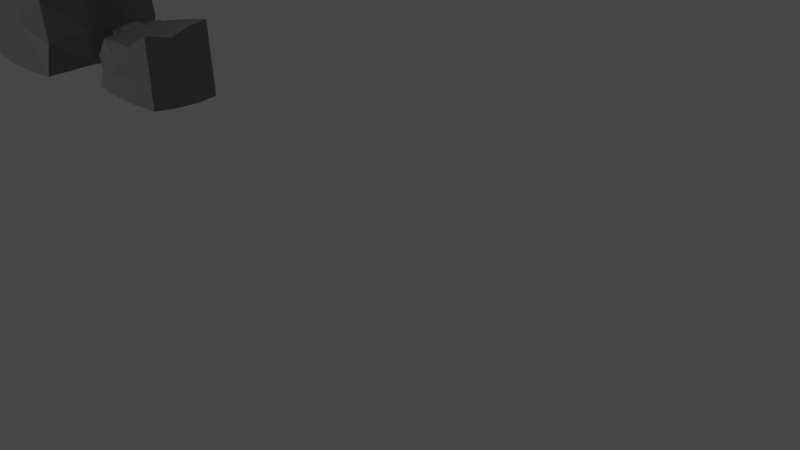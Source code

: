 # Source: Stones.blend  (saved by Blender 3.1.7; exported with 4.5.12 LTS)
import bpy
from mathutils import Matrix  # noqa: F401  (used for matrix-valued properties, if any)

bpy.ops.wm.read_factory_settings(use_empty=True)
scene = bpy.context.scene
scene.name = 'Scene'

# ---- collections
col_collection = bpy.data.collections.new('Collection'); scene.collection.children.link(col_collection)

# ---- materials (node trees are filled in below, after node groups)
mat_stein = bpy.data.materials.new('Stein')
mat_stein.use_transparent_shadow = False

# ---- material node trees
mat_stein.use_nodes = True; mat_stein.node_tree.nodes.clear()
_N = mat_stein.node_tree.nodes; _L = mat_stein.node_tree.links
n0 = _N.new('ShaderNodeBsdfPrincipled'); n0.name = 'Principled BSDF'; n0.location = (10, 300)
n0.distribution = 'GGX'
n0.subsurface_method = 'RANDOM_WALK_SKIN'
n0.inputs[0].default_value = (0.2423, 0.2423, 0.2423, 1.0)
n0.inputs[3].default_value = 1.45
n0.inputs[27].default_value = (0.0, 0.0, 0.0, 1.0)
n0.inputs[28].default_value = 1.0
n1 = _N.new('ShaderNodeOutputMaterial'); n1.name = 'Material Output'; n1.location = (300, 300)
_L.new(n0.outputs[0], n1.inputs[0])
n1.is_active_output = True

# ---- world
world_world = bpy.data.worlds.new('World'); scene.world = world_world
world_world.use_nodes = True; world_world.node_tree.nodes.clear()
_N = world_world.node_tree.nodes; _L = world_world.node_tree.links
n0 = _N.new('ShaderNodeOutputWorld'); n0.name = 'World Output'; n0.location = (300, 300)
n1 = _N.new('ShaderNodeBackground'); n1.name = 'Background'; n1.location = (10, 300)
n1.inputs[0].default_value = (0.05088, 0.05088, 0.05088, 1.0)
_L.new(n1.outputs[0], n0.inputs[0])
n0.is_active_output = True
world_world.color = (0.05088, 0.05088, 0.05088)
world_world.use_sun_shadow = False
world_world.sun_shadow_jitter_overblur = 0.0

# ---- cameras
cam_camera = bpy.data.cameras.new('Camera')
cam_camera.clip_end = 100.0
cam_camera.ortho_scale = 7.314

# ---- lights
light_light = bpy.data.lights.new('Light', 'POINT')
light_light.transmission_factor = 0.0
light_light.energy = 1560.0
light_light.shadow_soft_size = 0.1
light_light.shadow_maximum_resolution = 0.006
light_light.use_absolute_resolution = True

# ---- meshes
me_cube = bpy.data.meshes.new('Cube')
me_cube.from_pydata([(0.8872, 1.0, 1.179), (1.098, 1.0, -1.003), (0.9133, -1.0, 1.104), (1.038, -1.0, -0.9965), (-1.457, 1.0, 0.6405), (-1.799, 1.0, -1.026), (-1.686, -0.7941, 0.4307), (-1.833, -1.0, -0.9931), (-1.829, 1.0, -1.023), (-1.872, -0.309, -0.9174), (-1.688, -0.281, 0.3009), (-1.547, 0.9713, 0.6647), (-2.191, 1.0, -1.03), (-2.291, -0.2524, -0.9347), (-2.111, -0.2524, 0.4823), (-2.061, 0.958, 0.4964), (0.9575, 1.0, 0.452), (1.028, 1.0, -0.2753), (-1.804, -0.8812, -0.5088), (-1.712, -1.0, -0.04836), (0.9549, -1.0, 0.4039), (0.9965, -1.0, -0.2963), (-1.571, 1.0, 0.08489), (-1.685, 1.0, -0.4707), (-1.785, -0.3156, -0.4599), (-1.742, -0.2524, -0.04463), (-1.6, 1.0, 0.08862), (-1.715, 1.0, -0.467), (-2.231, -0.2524, -0.4624), (-2.199, -0.2019, 0.1805), (-2.065, 1.0, 0.06689), (-2.161, 0.8522, -0.4171), (0.1323, 1.112, -1.01), (-0.8336, 1.112, -1.018), (0.2454, -1.118, 0.6734), (-0.7971, -1.118, 0.6507), (-1.126, -1.101, -1.001), (0.08118, -1.118, -0.9954), (-0.6754, 1.112, 0.8201), (0.1059, 1.112, 0.9997), (-1.064, 1.112, -0.2015), (0.1963, 1.149, -0.3381), (-1.199, 1.112, 0.3114), (0.3521, 1.112, 0.5545), (0.1382, -1.055, -0.2419), (-0.8496, -1.118, -0.4459), (0.06576, -1.118, 0.2531), (-0.4555, -1.149, 0.0645), (-1.906, 0.3333, -1.015), (-1.918, -0.3333, -1.004), (1.059, 0.3333, 1.154), (1.133, -0.3313, 0.9872), (-1.686, -0.1961, 0.5006), (-1.602, 0.402, 0.5706), (1.237, -0.3333, -0.9985), (1.259, 0.3333, -1.001), (-1.938, 0.5825, -1.012), (-1.95, 0.1651, -1.0), (-1.693, 0.1651, 0.4999), (-1.622, 0.5825, 0.5721), (-2.297, 0.6111, -1.019), (-2.463, 0.1364, -0.9462), (-2.195, 0.1651, 0.5268), (-2.156, 0.5825, 0.5712), (-2.322, -0.006046, -0.6002), (-2.382, 0.4554, -0.4118), (-2.296, 0.2371, -0.05496), (-2.234, 0.5994, 0.1048), (1.122, 0.2911, -0.3096), (1.136, -0.3623, -0.3736), (1.183, 0.3434, 0.2543), (0.9758, -0.411, 0.4254), (-1.234, 0.5231, -0.9969), (-1.05, -0.3636, -1.007), (0.1776, 0.4239, -0.9738), (0.6358, -0.3252, -0.9304), (0.2444, 0.3686, 0.8909), (0.2954, -0.3744, 0.7821), (-0.7065, 0.3416, 0.8215), (-0.7514, -0.3744, 0.7072)], [], [(79, 52, 6, 35), (47, 35, 6, 19), (49, 7, 9, 57), (75, 54, 3, 37), (71, 51, 2, 20), (43, 39, 0, 16), (59, 11, 15, 63), (53, 4, 11, 59), (23, 5, 8, 27), (19, 6, 10, 25), (67, 63, 15, 30), (25, 10, 14, 29), (27, 8, 12, 31), (57, 9, 13, 61), (11, 26, 30, 15), (26, 27, 31, 30), (9, 24, 28, 13), (24, 25, 29, 28), (60, 65, 31, 12), (65, 67, 30, 31), (7, 18, 24, 9), (18, 19, 25, 24), (4, 22, 26, 11), (22, 23, 27, 26), (32, 41, 17, 1), (41, 43, 16, 17), (54, 69, 21, 3), (69, 71, 20, 21), (36, 45, 18, 7), (45, 47, 19, 18), (21, 20, 46, 44), (44, 46, 47, 45), (3, 21, 44, 37), (37, 44, 45, 36), (23, 22, 42, 40), (40, 42, 43, 41), (5, 23, 40, 33), (33, 40, 41, 32), (22, 4, 38, 42), (42, 38, 39, 43), (49, 73, 36, 7), (73, 75, 37, 36), (20, 2, 34, 46), (46, 34, 35, 47), (51, 77, 34, 2), (77, 79, 35, 34), (39, 38, 78, 76), (76, 78, 79, 77), (0, 39, 76, 50), (50, 76, 77, 51), (33, 32, 74, 72), (72, 74, 75, 73), (5, 33, 72, 48), (48, 72, 73, 49), (17, 16, 70, 68), (68, 70, 71, 69), (1, 17, 68, 55), (55, 68, 69, 54), (28, 29, 66, 64), (64, 66, 67, 65), (13, 28, 64, 61), (61, 64, 65, 60), (8, 56, 60, 12), (56, 57, 61, 60), (29, 14, 62, 66), (66, 62, 63, 67), (6, 52, 58, 10), (52, 53, 59, 58), (10, 58, 62, 14), (58, 59, 63, 62), (16, 0, 50, 70), (70, 50, 51, 71), (32, 1, 55, 74), (74, 55, 54, 75), (5, 48, 56, 8), (48, 49, 57, 56), (38, 4, 53, 78), (78, 53, 52, 79)])
_uv = me_cube.uv_layers.new(name='UVMap')
_uv.uv.foreach_set('vector', [0.7917, 0.6667, 0.875, 0.6667, 0.875, 0.75, 0.7917, 0.75, 0.5417, 0.9167, 0.625, 0.9167, 0.625, 1.0, 0.5417, 1.0, 0.125, 0.6667, 0.125, 0.75, 0.125, 0.75, 0.125, 0.6667, 0.2917, 0.6667, 0.375, 0.6667, 0.375, 0.75, 0.2917, 0.75, 0.5417, 0.6667, 0.625, 0.6667, 0.625, 0.75, 0.5417, 0.75, 0.5417, 0.4167, 0.625, 0.4167, 0.625, 0.5, 0.5417, 0.5, 0.875, 0.5833, 0.875, 0.5, 0.875, 0.5, 0.875, 0.5833, 0.875, 0.5833, 0.875, 0.5, 0.875, 0.5, 0.875, 0.5833, 0.4583, 0.25, 0.375, 0.25, 0.375, 0.25, 0.4583, 0.25, 0.5417, 1.0, 0.625, 1.0, 0.625, 1.0, 0.5417, 1.0, 0.5417, 0.1667, 0.625, 0.1667, 0.625, 0.25, 0.5417, 0.25, 0.5417, 1.0, 0.625, 1.0, 0.625, 1.0, 0.5417, 1.0, 0.4583, 0.25, 0.375, 0.25, 0.375, 0.25, 0.4583, 0.25, 0.125, 0.6667, 0.125, 0.75, 0.125, 0.75, 0.125, 0.6667, 0.625, 0.25, 0.5417, 0.25, 0.5417, 0.25, 0.625, 0.25, 0.5417, 0.25, 0.4583, 0.25, 0.4583, 0.25, 0.5417, 0.25, 0.375, 1.0, 0.4583, 1.0, 0.4583, 1.0, 0.375, 1.0, 0.4583, 1.0, 0.5417, 1.0, 0.5417, 1.0, 0.4583, 1.0, 0.375, 0.1667, 0.4583, 0.1667, 0.4583, 0.25, 0.375, 0.25, 0.4583, 0.1667, 0.5417, 0.1667, 0.5417, 0.25, 0.4583, 0.25, 0.375, 1.0, 0.4583, 1.0, 0.4583, 1.0, 0.375, 1.0, 0.4583, 1.0, 0.5417, 1.0, 0.5417, 1.0, 0.4583, 1.0, 0.625, 0.25, 0.5417, 0.25, 0.5417, 0.25, 0.625, 0.25, 0.5417, 0.25, 0.4583, 0.25, 0.4583, 0.25, 0.5417, 0.25, 0.375, 0.4167, 0.4583, 0.4167, 0.4583, 0.5, 0.375, 0.5, 0.4583, 0.4167, 0.5417, 0.4167, 0.5417, 0.5, 0.4583, 0.5, 0.375, 0.6667, 0.4583, 0.6667, 0.4583, 0.75, 0.375, 0.75, 0.4583, 0.6667, 0.5417, 0.6667, 0.5417, 0.75, 0.4583, 0.75, 0.375, 0.9167, 0.4583, 0.9167, 0.4583, 1.0, 0.375, 1.0, 0.4583, 0.9167, 0.5417, 0.9167, 0.5417, 1.0, 0.4583, 1.0, 0.4583, 0.75, 0.5417, 0.75, 0.5417, 0.8333, 0.4583, 0.8333, 0.4583, 0.8333, 0.5417, 0.8333, 0.5417, 0.9167, 0.4583, 0.9167, 0.375, 0.75, 0.4583, 0.75, 0.4583, 0.8333, 0.375, 0.8333, 0.375, 0.8333, 0.4583, 0.8333, 0.4583, 0.9167, 0.375, 0.9167, 0.4583, 0.25, 0.5417, 0.25, 0.5417, 0.3333, 0.4583, 0.3333, 0.4583, 0.3333, 0.5417, 0.3333, 0.5417, 0.4167, 0.4583, 0.4167, 0.375, 0.25, 0.4583, 0.25, 0.4583, 0.3333, 0.375, 0.3333, 0.375, 0.3333, 0.4583, 0.3333, 0.4583, 0.4167, 0.375, 0.4167, 0.5417, 0.25, 0.625, 0.25, 0.625, 0.3333, 0.5417, 0.3333, 0.5417, 0.3333, 0.625, 0.3333, 0.625, 0.4167, 0.5417, 0.4167, 0.125, 0.6667, 0.2083, 0.6667, 0.2083, 0.75, 0.125, 0.75, 0.2083, 0.6667, 0.2917, 0.6667, 0.2917, 0.75, 0.2083, 0.75, 0.5417, 0.75, 0.625, 0.75, 0.625, 0.8333, 0.5417, 0.8333, 0.5417, 0.8333, 0.625, 0.8333, 0.625, 0.9167, 0.5417, 0.9167, 0.625, 0.6667, 0.7083, 0.6667, 0.7083, 0.75, 0.625, 0.75, 0.7083, 0.6667, 0.7917, 0.6667, 0.7917, 0.75, 0.7083, 0.75, 0.7083, 0.5, 0.7917, 0.5, 0.7917, 0.5833, 0.7083, 0.5833, 0.7083, 0.5833, 0.7917, 0.5833, 0.7917, 0.6667, 0.7083, 0.6667, 0.625, 0.5, 0.7083, 0.5, 0.7083, 0.5833, 0.625, 0.5833, 0.625, 0.5833, 0.7083, 0.5833, 0.7083, 0.6667, 0.625, 0.6667, 0.2083, 0.5, 0.2917, 0.5, 0.2917, 0.5833, 0.2083, 0.5833, 0.2083, 0.5833, 0.2917, 0.5833, 0.2917, 0.6667, 0.2083, 0.6667, 0.125, 0.5, 0.2083, 0.5, 0.2083, 0.5833, 0.125, 0.5833, 0.125, 0.5833, 0.2083, 0.5833, 0.2083, 0.6667, 0.125, 0.6667, 0.4583, 0.5, 0.5417, 0.5, 0.5417, 0.5833, 0.4583, 0.5833, 0.4583, 0.5833, 0.5417, 0.5833, 0.5417, 0.6667, 0.4583, 0.6667, 0.375, 0.5, 0.4583, 0.5, 0.4583, 0.5833, 0.375, 0.5833, 0.375, 0.5833, 0.4583, 0.5833, 0.4583, 0.6667, 0.375, 0.6667, 0.4583, 0.0, 0.5417, 0.0, 0.5417, 0.08333, 0.4583, 0.08333, 0.4583, 0.08333, 0.5417, 0.08333, 0.5417, 0.1667, 0.4583, 0.1667, 0.375, 0.0, 0.4583, 0.0, 0.4583, 0.08333, 0.375, 0.08333, 0.375, 0.08333, 0.4583, 0.08333, 0.4583, 0.1667, 0.375, 0.1667, 0.125, 0.5, 0.125, 0.5833, 0.125, 0.5833, 0.125, 0.5, 0.125, 0.5833, 0.125, 0.6667, 0.125, 0.6667, 0.125, 0.5833, 0.5417, 0.0, 0.625, 0.0, 0.625, 0.08333, 0.5417, 0.08333, 0.5417, 0.08333, 0.625, 0.08333, 0.625, 0.1667, 0.5417, 0.1667, 0.875, 0.75, 0.875, 0.6667, 0.875, 0.6667, 0.875, 0.75, 0.875, 0.6667, 0.875, 0.5833, 0.875, 0.5833, 0.875, 0.6667, 0.875, 0.75, 0.875, 0.6667, 0.875, 0.6667, 0.875, 0.75, 0.875, 0.6667, 0.875, 0.5833, 0.875, 0.5833, 0.875, 0.6667, 0.5417, 0.5, 0.625, 0.5, 0.625, 0.5833, 0.5417, 0.5833, 0.5417, 0.5833, 0.625, 0.5833, 0.625, 0.6667, 0.5417, 0.6667, 0.2917, 0.5, 0.375, 0.5, 0.375, 0.5833, 0.2917, 0.5833, 0.2917, 0.5833, 0.375, 0.5833, 0.375, 0.6667, 0.2917, 0.6667, 0.125, 0.5, 0.125, 0.5833, 0.125, 0.5833, 0.125, 0.5, 0.125, 0.5833, 0.125, 0.6667, 0.125, 0.6667, 0.125, 0.5833, 0.7917, 0.5, 0.875, 0.5, 0.875, 0.5833, 0.7917, 0.5833, 0.7917, 0.5833, 0.875, 0.5833, 0.875, 0.6667, 0.7917, 0.6667])
me_cube.materials.append(mat_stein)
me_cube.use_remesh_preserve_volume = False
me_cube.use_remesh_preserve_attributes = False
me_cube.use_mirror_vertex_groups = False
me_cube.update()
me_cube_001 = bpy.data.meshes.new('Cube.001')
me_cube_001.from_pydata([(-1.022, -1.072, -0.9251), (-0.7174, -0.9527, 0.8148), (-0.8883, 1.0, -1.008), (-0.5326, 1.061, 0.8088), (0.9239, -1.089, -0.9503), (0.8461, -1.0, 0.9255), (0.7396, 0.96, -0.924), (0.8978, 0.8476, 0.868), (-0.8873, -1.0, -0.3628), (-0.796, -1.0, -0.0915), (-0.7104, 1.0, -0.08123), (-0.7263, 1.0, -0.3867), (0.8668, 1.0, 0.2741), (0.8811, 1.087, -0.3334), (0.8664, -1.032, 0.2823), (0.8601, -0.9757, -0.4114), (0.1915, 1.117, -0.9396), (-0.4139, 1.102, -1.01), (-0.1591, 1.102, 0.8685), (0.3564, 1.102, 0.8898), (-0.4139, -1.102, -1.01), (0.2215, -1.102, -1.005), (0.327, -1.178, 0.8073), (-0.1591, -1.102, 0.8685), (0.1877, -1.102, -0.2329), (-0.3289, -1.102, -0.3838), (0.311, -1.156, 0.2004), (-0.244, -1.102, 0.2424), (-0.5824, 1.102, -0.6304), (0.2942, 1.039, -0.3643), (-0.0933, 1.102, 0.465), (0.4313, 1.102, 0.4466), (-1.1, 0.2958, -1.128), (-1.186, -0.3811, -0.9527), (-0.8685, -0.3566, 0.7328), (-0.8213, 0.3333, 0.8471), (1.038, -0.2931, -0.8836), (1.039, 0.3171, -0.9445), (1.009, 0.3333, 0.9255), (1.009, -0.3333, 0.9255), (1.028, 0.3333, -0.3629), (1.134, -0.3148, -0.273), (1.029, 0.449, 0.4435), (1.034, -0.3333, 0.2741), (-1.119, -0.132, -0.6454), (-0.9632, 0.3113, -0.554), (-0.7553, -0.6071, 0.1452), (-0.9002, 0.3733, 0.353), (0.4437, 0.3731, 0.8192), (0.5587, -0.3489, 0.8767), (-0.2432, 0.3949, 0.8245), (-0.4399, -0.34, 0.9752), (-0.5035, 0.4897, -1.001), (-0.5076, -0.3674, -1.01), (0.1297, 0.3536, -0.9223), (0.2573, -0.3674, -1.005)], [], [(47, 35, 3, 10), (31, 19, 7, 12), (43, 39, 5, 14), (27, 23, 1, 9), (55, 36, 4, 21), (51, 34, 1, 23), (20, 25, 8, 0), (25, 27, 9, 8), (36, 41, 15, 4), (41, 43, 14, 15), (16, 29, 13, 6), (29, 31, 12, 13), (32, 45, 11, 2), (45, 47, 10, 11), (11, 10, 30, 28), (28, 30, 31, 29), (2, 11, 28, 17), (17, 28, 29, 16), (15, 14, 26, 24), (24, 26, 27, 25), (4, 15, 24, 21), (21, 24, 25, 20), (39, 49, 22, 5), (49, 51, 23, 22), (33, 53, 20, 0), (53, 55, 21, 20), (14, 5, 22, 26), (26, 22, 23, 27), (10, 3, 18, 30), (30, 18, 19, 31), (17, 16, 54, 52), (52, 54, 55, 53), (2, 17, 52, 32), (32, 52, 53, 33), (19, 18, 50, 48), (48, 50, 51, 49), (7, 19, 48, 38), (38, 48, 49, 39), (8, 9, 46, 44), (44, 46, 47, 45), (0, 8, 44, 33), (33, 44, 45, 32), (13, 12, 42, 40), (40, 42, 43, 41), (6, 13, 40, 37), (37, 40, 41, 36), (18, 3, 35, 50), (50, 35, 34, 51), (16, 6, 37, 54), (54, 37, 36, 55), (12, 7, 38, 42), (42, 38, 39, 43), (9, 1, 34, 46), (46, 34, 35, 47)])
_uv = me_cube_001.uv_layers.new(name='UVMap')
_uv.uv.foreach_set('vector', [0.5417, 0.1667, 0.625, 0.1667, 0.625, 0.25, 0.5417, 0.25, 0.5417, 0.4167, 0.625, 0.4167, 0.625, 0.5, 0.5417, 0.5, 0.5417, 0.6667, 0.625, 0.6667, 0.625, 0.75, 0.5417, 0.75, 0.5417, 0.9167, 0.625, 0.9167, 0.625, 1.0, 0.5417, 1.0, 0.2917, 0.6667, 0.375, 0.6667, 0.375, 0.75, 0.2917, 0.75, 0.7917, 0.6667, 0.875, 0.6667, 0.875, 0.75, 0.7917, 0.75, 0.375, 0.9167, 0.4583, 0.9167, 0.4583, 1.0, 0.375, 1.0, 0.4583, 0.9167, 0.5417, 0.9167, 0.5417, 1.0, 0.4583, 1.0, 0.375, 0.6667, 0.4583, 0.6667, 0.4583, 0.75, 0.375, 0.75, 0.4583, 0.6667, 0.5417, 0.6667, 0.5417, 0.75, 0.4583, 0.75, 0.375, 0.4167, 0.4583, 0.4167, 0.4583, 0.5, 0.375, 0.5, 0.4583, 0.4167, 0.5417, 0.4167, 0.5417, 0.5, 0.4583, 0.5, 0.375, 0.1667, 0.4583, 0.1667, 0.4583, 0.25, 0.375, 0.25, 0.4583, 0.1667, 0.5417, 0.1667, 0.5417, 0.25, 0.4583, 0.25, 0.4583, 0.25, 0.5417, 0.25, 0.5417, 0.3333, 0.4583, 0.3333, 0.4583, 0.3333, 0.5417, 0.3333, 0.5417, 0.4167, 0.4583, 0.4167, 0.375, 0.25, 0.4583, 0.25, 0.4583, 0.3333, 0.375, 0.3333, 0.375, 0.3333, 0.4583, 0.3333, 0.4583, 0.4167, 0.375, 0.4167, 0.4583, 0.75, 0.5417, 0.75, 0.5417, 0.8333, 0.4583, 0.8333, 0.4583, 0.8333, 0.5417, 0.8333, 0.5417, 0.9167, 0.4583, 0.9167, 0.375, 0.75, 0.4583, 0.75, 0.4583, 0.8333, 0.375, 0.8333, 0.375, 0.8333, 0.4583, 0.8333, 0.4583, 0.9167, 0.375, 0.9167, 0.625, 0.6667, 0.7083, 0.6667, 0.7083, 0.75, 0.625, 0.75, 0.7083, 0.6667, 0.7917, 0.6667, 0.7917, 0.75, 0.7083, 0.75, 0.125, 0.6667, 0.2083, 0.6667, 0.2083, 0.75, 0.125, 0.75, 0.2083, 0.6667, 0.2917, 0.6667, 0.2917, 0.75, 0.2083, 0.75, 0.5417, 0.75, 0.625, 0.75, 0.625, 0.8333, 0.5417, 0.8333, 0.5417, 0.8333, 0.625, 0.8333, 0.625, 0.9167, 0.5417, 0.9167, 0.5417, 0.25, 0.625, 0.25, 0.625, 0.3333, 0.5417, 0.3333, 0.5417, 0.3333, 0.625, 0.3333, 0.625, 0.4167, 0.5417, 0.4167, 0.2083, 0.5, 0.2917, 0.5, 0.2917, 0.5833, 0.2083, 0.5833, 0.2083, 0.5833, 0.2917, 0.5833, 0.2917, 0.6667, 0.2083, 0.6667, 0.125, 0.5, 0.2083, 0.5, 0.2083, 0.5833, 0.125, 0.5833, 0.125, 0.5833, 0.2083, 0.5833, 0.2083, 0.6667, 0.125, 0.6667, 0.7083, 0.5, 0.7917, 0.5, 0.7917, 0.5833, 0.7083, 0.5833, 0.7083, 0.5833, 0.7917, 0.5833, 0.7917, 0.6667, 0.7083, 0.6667, 0.625, 0.5, 0.7083, 0.5, 0.7083, 0.5833, 0.625, 0.5833, 0.625, 0.5833, 0.7083, 0.5833, 0.7083, 0.6667, 0.625, 0.6667, 0.4583, 0.0, 0.5417, 0.0, 0.5417, 0.08333, 0.4583, 0.08333, 0.4583, 0.08333, 0.5417, 0.08333, 0.5417, 0.1667, 0.4583, 0.1667, 0.375, 0.0, 0.4583, 0.0, 0.4583, 0.08333, 0.375, 0.08333, 0.375, 0.08333, 0.4583, 0.08333, 0.4583, 0.1667, 0.375, 0.1667, 0.4583, 0.5, 0.5417, 0.5, 0.5417, 0.5833, 0.4583, 0.5833, 0.4583, 0.5833, 0.5417, 0.5833, 0.5417, 0.6667, 0.4583, 0.6667, 0.375, 0.5, 0.4583, 0.5, 0.4583, 0.5833, 0.375, 0.5833, 0.375, 0.5833, 0.4583, 0.5833, 0.4583, 0.6667, 0.375, 0.6667, 0.7917, 0.5, 0.875, 0.5, 0.875, 0.5833, 0.7917, 0.5833, 0.7917, 0.5833, 0.875, 0.5833, 0.875, 0.6667, 0.7917, 0.6667, 0.2917, 0.5, 0.375, 0.5, 0.375, 0.5833, 0.2917, 0.5833, 0.2917, 0.5833, 0.375, 0.5833, 0.375, 0.6667, 0.2917, 0.6667, 0.5417, 0.5, 0.625, 0.5, 0.625, 0.5833, 0.5417, 0.5833, 0.5417, 0.5833, 0.625, 0.5833, 0.625, 0.6667, 0.5417, 0.6667, 0.5417, 0.0, 0.625, 0.0, 0.625, 0.08333, 0.5417, 0.08333, 0.5417, 0.08333, 0.625, 0.08333, 0.625, 0.1667, 0.5417, 0.1667])
me_cube_001.materials.append(mat_stein)
me_cube_001.use_remesh_fix_poles = True
me_cube_001.use_remesh_preserve_attributes = False
me_cube_001.update()
me_cube_002 = bpy.data.meshes.new('Cube.002')
me_cube_002.from_pydata([(-1.811, -0.4852, -0.8419), (-1.086, -0.5135, 0.9985), (-1.837, 0.9315, -0.8167), (-0.9466, 0.8157, 1.49), (2.914, -1.0, -0.8249), (1.369, -0.933, 0.5689), (3.967, 0.8625, -0.5686), (1.313, 1.051, 1.332), (-1.881, 1.024, -0.8888), (-1.92, -0.8474, -0.8705), (-0.897, -0.8592, 1.519), (-0.6242, 1.065, 2.123), (-2.539, 0.7911, -0.7199), (-2.554, -0.3005, -0.6715), (-1.715, -0.4656, 1.274), (-1.359, 0.8403, 1.655), (-1.553, -1.074, 0.05361), (-1.263, -1.028, 0.8904), (-1.085, 1.066, 1.017), (-1.407, 1.094, 0.03432), (2.29, 0.8878, 0.7797), (3.023, 1.005, 0.2907), (2.022, -1.053, 0.1962), (2.683, -1.091, 0.02237), (-1.412, -0.71, -0.2551), (-1.271, -0.5833, 0.4195), (-1.226, 0.8991, 0.7335), (-1.487, 0.9462, -0.07201), (-2.252, -0.4656, -0.1132), (-1.922, -0.5191, 0.5041), (-1.851, 0.9494, 0.8237), (-2.187, 0.9494, 0.008733), (-1.64, 1.065, -0.4059), (3.945, 1.0, -0.3164), (2.967, -0.8793, -0.2703), (-1.671, 0.9191, -0.3863), (-2.355, 0.9494, -0.3987), (-1.741, -1.007, -0.457), (-1.666, -0.4674, -0.5624), (-2.387, -0.4656, -0.46), (2.01, 1.091, -0.7477), (0.06161, 1.067, -0.7158), (0.04227, 0.919, 1.833), (0.6671, 1.115, 1.595), (-0.2958, -1.053, -0.8791), (1.309, -1.097, -0.852), (0.6611, -1.071, 0.9778), (-0.1728, -1.082, 1.282), (1.393, -1.102, -0.01913), (-0.08351, -1.052, 0.1389), (0.9269, -1.107, 0.5302), (-0.1679, -1.072, 0.7103), (-0.1205, 1.214, 0.1683), (1.475, 1.355, 0.2578), (0.3998, 1.168, 0.9782), (1.165, 1.107, 0.906), (0.1897, 1.059, -0.3731), (1.991, 1.244, -0.332), (1.159, -0.8988, -0.3545), (-0.5324, -1.01, -0.4442), (-1.96, 0.3381, -1.016), (-1.962, -0.3544, -1.012), (-0.9386, -0.2834, 1.844), (-0.7614, 0.3308, 2.042), (3.479, -0.3333, -0.7727), (3.831, 0.3319, -0.7912), (1.764, 0.4065, 0.9292), (1.44, -0.3514, 0.9312), (-2.007, 0.3699, -0.8993), (-1.901, 0.004246, -0.8882), (-0.9929, -0.005676, 1.309), (-1.0, 0.5213, 1.338), (-2.685, 0.4778, -0.8064), (-2.685, 0.006106, -0.8066), (-1.755, 0.006108, 1.396), (-1.684, 0.4778, 1.517), (-2.361, -0.2525, 0.08763), (-2.317, 0.4432, 0.2947), (-2.065, 0.006107, 0.6615), (-2.018, 0.4778, 0.7426), (3.077, 0.3605, 0.1016), (2.5, -0.5696, 0.2324), (2.408, 0.3506, 0.6856), (2.244, -0.3514, 0.5008), (3.86, 0.3333, -0.3035), (3.591, -0.3485, -0.3138), (-2.53, 0.006107, -0.4396), (-2.518, 0.4778, -0.4192), (0.6678, 0.4128, 1.541), (1.021, -0.2778, 1.094), (-0.1784, 0.4367, 1.948), (-0.3968, -0.4394, 1.645), (-0.0682, 0.3089, -0.9166), (-0.1892, -0.3514, -0.8617), (1.894, 0.3619, -0.7825), (1.662, -0.4086, -0.8838)], [], [(35, 2, 12, 36), (55, 43, 7, 20), (83, 67, 5, 22), (51, 47, 10, 17), (95, 64, 4, 45), (91, 62, 10, 47), (68, 2, 8, 60), (38, 0, 9, 37), (70, 1, 10, 62), (26, 3, 11, 18), (79, 75, 15, 30), (25, 1, 14, 29), (71, 3, 15, 75), (69, 0, 13, 73), (38, 24, 28, 39), (24, 25, 29, 28), (87, 77, 31, 36), (77, 79, 30, 31), (35, 27, 19, 32), (27, 26, 18, 19), (1, 25, 17, 10), (25, 24, 16, 17), (59, 49, 16, 37), (49, 51, 17, 16), (85, 81, 23, 34), (81, 83, 22, 23), (57, 53, 21, 33), (53, 55, 20, 21), (3, 26, 30, 15), (26, 27, 31, 30), (40, 57, 33, 6), (64, 85, 34, 4), (44, 59, 37, 9), (2, 35, 32, 8), (72, 87, 36, 12), (0, 38, 39, 13), (24, 38, 37, 16), (27, 35, 36, 31), (4, 34, 58, 45), (45, 58, 59, 44), (8, 32, 56, 41), (41, 56, 57, 40), (19, 18, 54, 52), (52, 54, 55, 53), (32, 19, 52, 56), (56, 52, 53, 57), (23, 22, 50, 48), (48, 50, 51, 49), (34, 23, 48, 58), (58, 48, 49, 59), (67, 89, 46, 5), (89, 91, 47, 46), (61, 93, 44, 9), (93, 95, 45, 44), (22, 5, 46, 50), (50, 46, 47, 51), (18, 11, 42, 54), (54, 42, 43, 55), (41, 40, 94, 92), (92, 94, 95, 93), (8, 41, 92, 60), (60, 92, 93, 61), (43, 42, 90, 88), (88, 90, 91, 89), (7, 43, 88, 66), (66, 88, 89, 67), (13, 39, 86, 73), (73, 86, 87, 72), (6, 33, 84, 65), (65, 84, 85, 64), (21, 20, 82, 80), (80, 82, 83, 81), (33, 21, 80, 84), (84, 80, 81, 85), (28, 29, 78, 76), (76, 78, 79, 77), (39, 28, 76, 86), (86, 76, 77, 87), (2, 68, 72, 12), (68, 69, 73, 72), (1, 70, 74, 14), (70, 71, 75, 74), (29, 14, 74, 78), (78, 74, 75, 79), (3, 71, 63, 11), (71, 70, 62, 63), (0, 69, 61, 9), (69, 68, 60, 61), (42, 11, 63, 90), (90, 63, 62, 91), (40, 6, 65, 94), (94, 65, 64, 95), (20, 7, 66, 82), (82, 66, 67, 83)])
_uv = me_cube_002.uv_layers.new(name='UVMap')
_uv.uv.foreach_set('vector', [0.4322, 0.2134, 0.3984, 0.2134, 0.3984, 0.2134, 0.4322, 0.2134, 0.5417, 0.4167, 0.625, 0.4167, 0.625, 0.5, 0.5417, 0.5, 0.5417, 0.6667, 0.625, 0.6667, 0.625, 0.75, 0.5417, 0.75, 0.5417, 0.9167, 0.625, 0.9167, 0.625, 1.0, 0.5417, 1.0, 0.2917, 0.6667, 0.375, 0.6667, 0.375, 0.75, 0.2917, 0.75, 0.7917, 0.6667, 0.875, 0.6667, 0.875, 0.75, 0.7917, 0.75, 0.3983, 0.1545, 0.3984, 0.2134, 0.375, 0.25, 0.375, 0.1667, 0.4322, 0.03656, 0.3983, 0.03656, 0.375, 0.0, 0.4167, 0.0, 0.6017, 0.09552, 0.6017, 0.03656, 0.625, 0.0, 0.625, 0.08333, 0.5339, 0.2134, 0.6016, 0.2134, 0.625, 0.25, 0.5417, 0.25, 0.5339, 0.1545, 0.6017, 0.1545, 0.6016, 0.2134, 0.5339, 0.2134, 0.5339, 0.03656, 0.6017, 0.03656, 0.6017, 0.03656, 0.5339, 0.03656, 0.6017, 0.1545, 0.6016, 0.2134, 0.6016, 0.2134, 0.6017, 0.1545, 0.3983, 0.09552, 0.3983, 0.03656, 0.3983, 0.03656, 0.3983, 0.09552, 0.4322, 0.03656, 0.4661, 0.03656, 0.4661, 0.03656, 0.4322, 0.03656, 0.4661, 0.03656, 0.5339, 0.03656, 0.5339, 0.03656, 0.4661, 0.03656, 0.4322, 0.1545, 0.4661, 0.1545, 0.4661, 0.2134, 0.4322, 0.2134, 0.4661, 0.1545, 0.5339, 0.1545, 0.5339, 0.2134, 0.4661, 0.2134, 0.4322, 0.2134, 0.4661, 0.2134, 0.4583, 0.25, 0.4167, 0.25, 0.4661, 0.2134, 0.5339, 0.2134, 0.5417, 0.25, 0.4583, 0.25, 0.6017, 0.03656, 0.5339, 0.03656, 0.5417, 0.0, 0.625, 0.0, 0.5339, 0.03656, 0.4661, 0.03656, 0.4583, 0.0, 0.5417, 0.0, 0.4167, 0.9167, 0.4583, 0.9167, 0.4583, 1.0, 0.4167, 1.0, 0.4583, 0.9167, 0.5417, 0.9167, 0.5417, 1.0, 0.4583, 1.0, 0.4167, 0.6667, 0.4583, 0.6667, 0.4583, 0.75, 0.4167, 0.75, 0.4583, 0.6667, 0.5417, 0.6667, 0.5417, 0.75, 0.4583, 0.75, 0.4167, 0.4167, 0.4583, 0.4167, 0.4583, 0.5, 0.4167, 0.5, 0.4583, 0.4167, 0.5417, 0.4167, 0.5417, 0.5, 0.4583, 0.5, 0.6016, 0.2134, 0.5339, 0.2134, 0.5339, 0.2134, 0.6016, 0.2134, 0.5339, 0.2134, 0.4661, 0.2134, 0.4661, 0.2134, 0.5339, 0.2134, 0.375, 0.4167, 0.4167, 0.4167, 0.4167, 0.5, 0.375, 0.5, 0.375, 0.6667, 0.4167, 0.6667, 0.4167, 0.75, 0.375, 0.75, 0.375, 0.9167, 0.4167, 0.9167, 0.4167, 1.0, 0.375, 1.0, 0.3984, 0.2134, 0.4322, 0.2134, 0.4167, 0.25, 0.375, 0.25, 0.3983, 0.1545, 0.4322, 0.1545, 0.4322, 0.2134, 0.3984, 0.2134, 0.3983, 0.03656, 0.4322, 0.03656, 0.4322, 0.03656, 0.3983, 0.03656, 0.4661, 0.03656, 0.4322, 0.03656, 0.4167, 0.0, 0.4583, 0.0, 0.4661, 0.2134, 0.4322, 0.2134, 0.4322, 0.2134, 0.4661, 0.2134, 0.375, 0.75, 0.4167, 0.75, 0.4167, 0.8333, 0.375, 0.8333, 0.375, 0.8333, 0.4167, 0.8333, 0.4167, 0.9167, 0.375, 0.9167, 0.375, 0.25, 0.4167, 0.25, 0.4167, 0.3333, 0.375, 0.3333, 0.375, 0.3333, 0.4167, 0.3333, 0.4167, 0.4167, 0.375, 0.4167, 0.4583, 0.25, 0.5417, 0.25, 0.5417, 0.3333, 0.4583, 0.3333, 0.4583, 0.3333, 0.5417, 0.3333, 0.5417, 0.4167, 0.4583, 0.4167, 0.4167, 0.25, 0.4583, 0.25, 0.4583, 0.3333, 0.4167, 0.3333, 0.4167, 0.3333, 0.4583, 0.3333, 0.4583, 0.4167, 0.4167, 0.4167, 0.4583, 0.75, 0.5417, 0.75, 0.5417, 0.8333, 0.4583, 0.8333, 0.4583, 0.8333, 0.5417, 0.8333, 0.5417, 0.9167, 0.4583, 0.9167, 0.4167, 0.75, 0.4583, 0.75, 0.4583, 0.8333, 0.4167, 0.8333, 0.4167, 0.8333, 0.4583, 0.8333, 0.4583, 0.9167, 0.4167, 0.9167, 0.625, 0.6667, 0.7083, 0.6667, 0.7083, 0.75, 0.625, 0.75, 0.7083, 0.6667, 0.7917, 0.6667, 0.7917, 0.75, 0.7083, 0.75, 0.125, 0.6667, 0.2083, 0.6667, 0.2083, 0.75, 0.125, 0.75, 0.2083, 0.6667, 0.2917, 0.6667, 0.2917, 0.75, 0.2083, 0.75, 0.5417, 0.75, 0.625, 0.75, 0.625, 0.8333, 0.5417, 0.8333, 0.5417, 0.8333, 0.625, 0.8333, 0.625, 0.9167, 0.5417, 0.9167, 0.5417, 0.25, 0.625, 0.25, 0.625, 0.3333, 0.5417, 0.3333, 0.5417, 0.3333, 0.625, 0.3333, 0.625, 0.4167, 0.5417, 0.4167, 0.2083, 0.5, 0.2917, 0.5, 0.2917, 0.5833, 0.2083, 0.5833, 0.2083, 0.5833, 0.2917, 0.5833, 0.2917, 0.6667, 0.2083, 0.6667, 0.125, 0.5, 0.2083, 0.5, 0.2083, 0.5833, 0.125, 0.5833, 0.125, 0.5833, 0.2083, 0.5833, 0.2083, 0.6667, 0.125, 0.6667, 0.7083, 0.5, 0.7917, 0.5, 0.7917, 0.5833, 0.7083, 0.5833, 0.7083, 0.5833, 0.7917, 0.5833, 0.7917, 0.6667, 0.7083, 0.6667, 0.625, 0.5, 0.7083, 0.5, 0.7083, 0.5833, 0.625, 0.5833, 0.625, 0.5833, 0.7083, 0.5833, 0.7083, 0.6667, 0.625, 0.6667, 0.3983, 0.03656, 0.4322, 0.03656, 0.4322, 0.09552, 0.3983, 0.09552, 0.3983, 0.09552, 0.4322, 0.09552, 0.4322, 0.1545, 0.3983, 0.1545, 0.375, 0.5, 0.4167, 0.5, 0.4167, 0.5833, 0.375, 0.5833, 0.375, 0.5833, 0.4167, 0.5833, 0.4167, 0.6667, 0.375, 0.6667, 0.4583, 0.5, 0.5417, 0.5, 0.5417, 0.5833, 0.4583, 0.5833, 0.4583, 0.5833, 0.5417, 0.5833, 0.5417, 0.6667, 0.4583, 0.6667, 0.4167, 0.5, 0.4583, 0.5, 0.4583, 0.5833, 0.4167, 0.5833, 0.4167, 0.5833, 0.4583, 0.5833, 0.4583, 0.6667, 0.4167, 0.6667, 0.4661, 0.03656, 0.5339, 0.03656, 0.5339, 0.09552, 0.4661, 0.09552, 0.4661, 0.09552, 0.5339, 0.09552, 0.5339, 0.1545, 0.4661, 0.1545, 0.4322, 0.03656, 0.4661, 0.03656, 0.4661, 0.09552, 0.4322, 0.09552, 0.4322, 0.09552, 0.4661, 0.09552, 0.4661, 0.1545, 0.4322, 0.1545, 0.3984, 0.2134, 0.3983, 0.1545, 0.3983, 0.1545, 0.3984, 0.2134, 0.3983, 0.1545, 0.3983, 0.09552, 0.3983, 0.09552, 0.3983, 0.1545, 0.6017, 0.03656, 0.6017, 0.09552, 0.6017, 0.09552, 0.6017, 0.03656, 0.6017, 0.09552, 0.6017, 0.1545, 0.6017, 0.1545, 0.6017, 0.09552, 0.5339, 0.03656, 0.6017, 0.03656, 0.6017, 0.09552, 0.5339, 0.09552, 0.5339, 0.09552, 0.6017, 0.09552, 0.6017, 0.1545, 0.5339, 0.1545, 0.6016, 0.2134, 0.6017, 0.1545, 0.625, 0.1667, 0.625, 0.25, 0.6017, 0.1545, 0.6017, 0.09552, 0.625, 0.08333, 0.625, 0.1667, 0.3983, 0.03656, 0.3983, 0.09552, 0.375, 0.08333, 0.375, 0.0, 0.3983, 0.09552, 0.3983, 0.1545, 0.375, 0.1667, 0.375, 0.08333, 0.7917, 0.5, 0.875, 0.5, 0.875, 0.5833, 0.7917, 0.5833, 0.7917, 0.5833, 0.875, 0.5833, 0.875, 0.6667, 0.7917, 0.6667, 0.2917, 0.5, 0.375, 0.5, 0.375, 0.5833, 0.2917, 0.5833, 0.2917, 0.5833, 0.375, 0.5833, 0.375, 0.6667, 0.2917, 0.6667, 0.5417, 0.5, 0.625, 0.5, 0.625, 0.5833, 0.5417, 0.5833, 0.5417, 0.5833, 0.625, 0.5833, 0.625, 0.6667, 0.5417, 0.6667])
me_cube_002.materials.append(mat_stein)
me_cube_002.use_remesh_fix_poles = True
me_cube_002.use_remesh_preserve_attributes = False
me_cube_002.update()
me_cube_003 = bpy.data.meshes.new('Cube.003')
me_cube_003.from_pydata([(-1.057, -0.9638, -0.9998), (-0.9596, -0.895, 1.245), (-1.138, 1.033, -1.064), (-1.131, 0.9942, 1.314), (1.151, -1.0, -1.058), (1.076, -1.0, 1.264), (1.188, 0.9709, -0.9825), (1.11, 1.0, 1.269), (-1.084, -1.0, -0.2386), (-1.06, -1.0, 0.407), (-1.06, 1.0, 0.407), (-1.045, 1.003, -0.2852), (1.071, 1.0, 0.4283), (1.165, 1.0, -0.261), (1.101, -1.0, 0.4901), (1.173, -0.895, -0.2959), (0.3684, 1.054, -0.9503), (-0.334, 1.089, -1.041), (-0.3123, 1.089, 1.259), (0.06894, 1.089, 1.277), (-0.3454, -1.088, -1.053), (0.4029, -1.088, -1.045), (0.06894, -1.088, 1.277), (-0.3123, -1.088, 1.259), (0.3155, -1.041, -0.3529), (-0.3981, -1.049, -0.3087), (0.4355, -0.9738, 0.4774), (-0.3039, -1.133, 0.4001), (-0.1904, 1.156, -0.399), (0.3199, 0.9727, 0.01654), (-0.4867, 1.093, 0.4019), (0.3964, 1.089, 0.497), (-1.227, 0.3134, -0.9476), (-1.27, -0.3333, -1.05), (-1.159, -0.3333, 1.256), (-1.159, 0.3333, 1.256), (1.325, -0.3333, -1.047), (1.338, 0.3333, -1.035), (1.225, 0.3333, 1.264), (1.225, -0.3333, 1.264), (1.296, 0.3929, -0.1338), (1.385, -0.4559, -0.4088), (1.103, 0.4168, 0.7986), (1.242, -0.2487, 0.5486), (-1.395, -0.3349, -0.4886), (-1.241, 0.4618, -0.4178), (-1.037, -0.4244, 0.6181), (-1.254, 0.3402, 0.3399), (0.5756, 0.2584, 1.31), (0.6775, -0.5828, 1.339), (-0.6693, 0.3475, 1.184), (-0.08636, -0.257, 1.351), (-0.3931, 0.3633, -1.045), (-0.3975, -0.3624, -1.049), (0.4726, 0.3633, -1.03), (0.4638, -0.3234, -1.137)], [], [(47, 35, 3, 10), (31, 19, 7, 12), (43, 39, 5, 14), (27, 23, 1, 9), (55, 36, 4, 21), (51, 34, 1, 23), (20, 25, 8, 0), (25, 27, 9, 8), (36, 41, 15, 4), (41, 43, 14, 15), (16, 29, 13, 6), (29, 31, 12, 13), (32, 45, 11, 2), (45, 47, 10, 11), (11, 10, 30, 28), (28, 30, 31, 29), (2, 11, 28, 17), (17, 28, 29, 16), (15, 14, 26, 24), (24, 26, 27, 25), (4, 15, 24, 21), (21, 24, 25, 20), (39, 49, 22, 5), (49, 51, 23, 22), (33, 53, 20, 0), (53, 55, 21, 20), (14, 5, 22, 26), (26, 22, 23, 27), (10, 3, 18, 30), (30, 18, 19, 31), (17, 16, 54, 52), (52, 54, 55, 53), (2, 17, 52, 32), (32, 52, 53, 33), (19, 18, 50, 48), (48, 50, 51, 49), (7, 19, 48, 38), (38, 48, 49, 39), (8, 9, 46, 44), (44, 46, 47, 45), (0, 8, 44, 33), (33, 44, 45, 32), (13, 12, 42, 40), (40, 42, 43, 41), (6, 13, 40, 37), (37, 40, 41, 36), (18, 3, 35, 50), (50, 35, 34, 51), (16, 6, 37, 54), (54, 37, 36, 55), (12, 7, 38, 42), (42, 38, 39, 43), (9, 1, 34, 46), (46, 34, 35, 47)])
_uv = me_cube_003.uv_layers.new(name='UVMap')
_uv.uv.foreach_set('vector', [0.5417, 0.1667, 0.625, 0.1667, 0.625, 0.25, 0.5417, 0.25, 0.5417, 0.4167, 0.625, 0.4167, 0.625, 0.5, 0.5417, 0.5, 0.5417, 0.6667, 0.625, 0.6667, 0.625, 0.75, 0.5417, 0.75, 0.5417, 0.9167, 0.625, 0.9167, 0.625, 1.0, 0.5417, 1.0, 0.2917, 0.6667, 0.375, 0.6667, 0.375, 0.75, 0.2917, 0.75, 0.7917, 0.6667, 0.875, 0.6667, 0.875, 0.75, 0.7917, 0.75, 0.375, 0.9167, 0.4583, 0.9167, 0.4583, 1.0, 0.375, 1.0, 0.4583, 0.9167, 0.5417, 0.9167, 0.5417, 1.0, 0.4583, 1.0, 0.375, 0.6667, 0.4583, 0.6667, 0.4583, 0.75, 0.375, 0.75, 0.4583, 0.6667, 0.5417, 0.6667, 0.5417, 0.75, 0.4583, 0.75, 0.375, 0.4167, 0.4583, 0.4167, 0.4583, 0.5, 0.375, 0.5, 0.4583, 0.4167, 0.5417, 0.4167, 0.5417, 0.5, 0.4583, 0.5, 0.375, 0.1667, 0.4583, 0.1667, 0.4583, 0.25, 0.375, 0.25, 0.4583, 0.1667, 0.5417, 0.1667, 0.5417, 0.25, 0.4583, 0.25, 0.4583, 0.25, 0.5417, 0.25, 0.5417, 0.3333, 0.4583, 0.3333, 0.4583, 0.3333, 0.5417, 0.3333, 0.5417, 0.4167, 0.4583, 0.4167, 0.375, 0.25, 0.4583, 0.25, 0.4583, 0.3333, 0.375, 0.3333, 0.375, 0.3333, 0.4583, 0.3333, 0.4583, 0.4167, 0.375, 0.4167, 0.4583, 0.75, 0.5417, 0.75, 0.5417, 0.8333, 0.4583, 0.8333, 0.4583, 0.8333, 0.5417, 0.8333, 0.5417, 0.9167, 0.4583, 0.9167, 0.375, 0.75, 0.4583, 0.75, 0.4583, 0.8333, 0.375, 0.8333, 0.375, 0.8333, 0.4583, 0.8333, 0.4583, 0.9167, 0.375, 0.9167, 0.625, 0.6667, 0.7083, 0.6667, 0.7083, 0.75, 0.625, 0.75, 0.7083, 0.6667, 0.7917, 0.6667, 0.7917, 0.75, 0.7083, 0.75, 0.125, 0.6667, 0.2083, 0.6667, 0.2083, 0.75, 0.125, 0.75, 0.2083, 0.6667, 0.2917, 0.6667, 0.2917, 0.75, 0.2083, 0.75, 0.5417, 0.75, 0.625, 0.75, 0.625, 0.8333, 0.5417, 0.8333, 0.5417, 0.8333, 0.625, 0.8333, 0.625, 0.9167, 0.5417, 0.9167, 0.5417, 0.25, 0.625, 0.25, 0.625, 0.3333, 0.5417, 0.3333, 0.5417, 0.3333, 0.625, 0.3333, 0.625, 0.4167, 0.5417, 0.4167, 0.2083, 0.5, 0.2917, 0.5, 0.2917, 0.5833, 0.2083, 0.5833, 0.2083, 0.5833, 0.2917, 0.5833, 0.2917, 0.6667, 0.2083, 0.6667, 0.125, 0.5, 0.2083, 0.5, 0.2083, 0.5833, 0.125, 0.5833, 0.125, 0.5833, 0.2083, 0.5833, 0.2083, 0.6667, 0.125, 0.6667, 0.7083, 0.5, 0.7917, 0.5, 0.7917, 0.5833, 0.7083, 0.5833, 0.7083, 0.5833, 0.7917, 0.5833, 0.7917, 0.6667, 0.7083, 0.6667, 0.625, 0.5, 0.7083, 0.5, 0.7083, 0.5833, 0.625, 0.5833, 0.625, 0.5833, 0.7083, 0.5833, 0.7083, 0.6667, 0.625, 0.6667, 0.4583, 0.0, 0.5417, 0.0, 0.5417, 0.08333, 0.4583, 0.08333, 0.4583, 0.08333, 0.5417, 0.08333, 0.5417, 0.1667, 0.4583, 0.1667, 0.375, 0.0, 0.4583, 0.0, 0.4583, 0.08333, 0.375, 0.08333, 0.375, 0.08333, 0.4583, 0.08333, 0.4583, 0.1667, 0.375, 0.1667, 0.4583, 0.5, 0.5417, 0.5, 0.5417, 0.5833, 0.4583, 0.5833, 0.4583, 0.5833, 0.5417, 0.5833, 0.5417, 0.6667, 0.4583, 0.6667, 0.375, 0.5, 0.4583, 0.5, 0.4583, 0.5833, 0.375, 0.5833, 0.375, 0.5833, 0.4583, 0.5833, 0.4583, 0.6667, 0.375, 0.6667, 0.7917, 0.5, 0.875, 0.5, 0.875, 0.5833, 0.7917, 0.5833, 0.7917, 0.5833, 0.875, 0.5833, 0.875, 0.6667, 0.7917, 0.6667, 0.2917, 0.5, 0.375, 0.5, 0.375, 0.5833, 0.2917, 0.5833, 0.2917, 0.5833, 0.375, 0.5833, 0.375, 0.6667, 0.2917, 0.6667, 0.5417, 0.5, 0.625, 0.5, 0.625, 0.5833, 0.5417, 0.5833, 0.5417, 0.5833, 0.625, 0.5833, 0.625, 0.6667, 0.5417, 0.6667, 0.5417, 0.0, 0.625, 0.0, 0.625, 0.08333, 0.5417, 0.08333, 0.5417, 0.08333, 0.625, 0.08333, 0.625, 0.1667, 0.5417, 0.1667])
me_cube_003.materials.append(mat_stein)
me_cube_003.use_remesh_fix_poles = True
me_cube_003.use_remesh_preserve_attributes = False
me_cube_003.update()
me_cube_004 = bpy.data.meshes.new('Cube.004')
me_cube_004.from_pydata([(-0.3723, -1.0, -1.0), (-0.242, -0.9833, 2.078), (-0.6843, 1.076, -1.024), (-0.3673, 1.0, 1.885), (1.02, -1.0, -0.9972), (0.9, -0.9937, 1.886), (1.02, 1.0, -0.9972), (0.9168, 1.016, 1.784), (-0.4035, -0.9913, 0.4863), (-0.4996, 1.09, 0.4739), (0.9953, 1.0, 0.4759), (0.9931, -0.9379, 0.4759), (0.4543, 1.165, -0.9959), (-0.1174, 1.196, -1.028), (0.0582, 1.181, 1.833), (0.4932, 1.165, 1.836), (0.09173, -1.167, -0.9991), (0.5557, -1.167, -0.9981), (0.5444, -1.167, 1.974), (0.1445, -1.167, 1.996), (0.4347, -1.296, 0.3185), (-0.006304, -1.114, 0.5015), (0.04625, 1.279, 0.3307), (0.5499, 1.207, 0.3945), (-0.7132, 0.3343, -0.9578), (-0.5928, -0.3322, -0.9533), (-0.3884, -0.3333, 1.974), (-0.3985, 0.2798, 1.971), (1.154, -0.3333, -0.9972), (1.154, 0.3333, -0.9972), (1.053, 0.3348, 1.79), (1.044, -0.1826, 1.848), (1.122, 0.2992, 0.4106), (1.15, -0.4993, 0.6829), (-0.485, -0.5562, 0.3589), (-0.5608, 0.3333, 0.4717), (0.5882, 0.5373, 1.916), (0.4854, -0.264, 1.936), (0.06578, 0.3479, 1.904), (0.02894, -0.7048, 2.011), (-0.1944, 0.4349, -1.019), (-0.01719, -0.4498, -0.9605), (0.5202, 0.4716, -1.048), (0.7015, -0.3955, -1.001), (-0.3139, -1.0, 1.243), (-0.3961, 1.003, 1.175), (0.9399, 0.999, 1.144), (0.9698, -1.0, 1.214), (0.6199, -1.166, 1.281), (0.2758, -1.186, 1.293), (0.003809, 1.101, 1.253), (0.4479, 1.291, 1.081), (0.9447, 0.571, 1.04), (1.092, -0.3333, 1.19), (-0.4548, -0.3333, 1.222), (-0.4965, 0.3333, 1.201), (-0.55, 0.892, -0.282), (1.007, 1.0, -0.2607), (0.9599, -1.07, -0.2562), (-0.3723, -1.0, -0.2664), (0.03639, 1.011, -0.26), (0.5986, 1.284, -0.481), (0.5694, -1.134, -0.1873), (-0.01656, -1.139, -0.2877), (-0.5612, -0.3333, -0.2642), (-0.6405, 0.3333, -0.2619), (1.082, 0.4632, -0.3145), (1.073, -0.461, -0.325)], [], [(55, 27, 3, 45), (51, 15, 7, 46), (53, 31, 5, 47), (49, 19, 1, 44), (43, 28, 4, 17), (39, 26, 1, 19), (63, 21, 8, 59), (67, 33, 11, 58), (61, 23, 10, 57), (65, 35, 9, 56), (56, 9, 22, 60), (60, 22, 23, 61), (58, 11, 20, 62), (62, 20, 21, 63), (31, 37, 18, 5), (37, 39, 19, 18), (25, 41, 16, 0), (41, 43, 17, 16), (47, 5, 18, 48), (48, 18, 19, 49), (45, 3, 14, 50), (50, 14, 15, 51), (13, 12, 42, 40), (40, 42, 43, 41), (2, 13, 40, 24), (24, 40, 41, 25), (15, 14, 38, 36), (36, 38, 39, 37), (7, 15, 36, 30), (30, 36, 37, 31), (59, 8, 34, 64), (64, 34, 35, 65), (57, 10, 32, 66), (66, 32, 33, 67), (14, 3, 27, 38), (38, 27, 26, 39), (12, 6, 29, 42), (42, 29, 28, 43), (46, 7, 30, 52), (52, 30, 31, 53), (44, 1, 26, 54), (54, 26, 27, 55), (34, 54, 55, 35), (8, 44, 54, 34), (32, 52, 53, 33), (10, 46, 52, 32), (22, 50, 51, 23), (9, 45, 50, 22), (20, 48, 49, 21), (11, 47, 48, 20), (21, 49, 44, 8), (33, 53, 47, 11), (23, 51, 46, 10), (35, 55, 45, 9), (29, 66, 67, 28), (6, 57, 66, 29), (25, 64, 65, 24), (0, 59, 64, 25), (17, 62, 63, 16), (4, 58, 62, 17), (13, 60, 61, 12), (2, 56, 60, 13), (24, 65, 56, 2), (12, 61, 57, 6), (28, 67, 58, 4), (16, 63, 59, 0)])
_uv = me_cube_004.uv_layers.new(name='UVMap')
_uv.uv.foreach_set('vector', [0.5625, 0.1667, 0.625, 0.1667, 0.625, 0.25, 0.5625, 0.25, 0.5625, 0.4167, 0.625, 0.4167, 0.625, 0.5, 0.5625, 0.5, 0.5625, 0.6667, 0.625, 0.6667, 0.625, 0.75, 0.5625, 0.75, 0.5625, 0.9167, 0.625, 0.9167, 0.625, 1.0, 0.5625, 1.0, 0.2917, 0.6667, 0.375, 0.6667, 0.375, 0.75, 0.2917, 0.75, 0.7917, 0.6667, 0.875, 0.6667, 0.875, 0.75, 0.7917, 0.75, 0.4375, 0.9167, 0.5, 0.9167, 0.5, 1.0, 0.4375, 1.0, 0.4375, 0.6667, 0.5, 0.6667, 0.5, 0.75, 0.4375, 0.75, 0.4375, 0.4167, 0.5, 0.4167, 0.5, 0.5, 0.4375, 0.5, 0.4375, 0.1667, 0.5, 0.1667, 0.5, 0.25, 0.4375, 0.25, 0.4375, 0.25, 0.5, 0.25, 0.5, 0.3333, 0.4375, 0.3333, 0.4375, 0.3333, 0.5, 0.3333, 0.5, 0.4167, 0.4375, 0.4167, 0.4375, 0.75, 0.5, 0.75, 0.5, 0.8333, 0.4375, 0.8333, 0.4375, 0.8333, 0.5, 0.8333, 0.5, 0.9167, 0.4375, 0.9167, 0.625, 0.6667, 0.7083, 0.6667, 0.7083, 0.75, 0.625, 0.75, 0.7083, 0.6667, 0.7917, 0.6667, 0.7917, 0.75, 0.7083, 0.75, 0.125, 0.6667, 0.2083, 0.6667, 0.2083, 0.75, 0.125, 0.75, 0.2083, 0.6667, 0.2917, 0.6667, 0.2917, 0.75, 0.2083, 0.75, 0.5625, 0.75, 0.625, 0.75, 0.625, 0.8333, 0.5625, 0.8333, 0.5625, 0.8333, 0.625, 0.8333, 0.625, 0.9167, 0.5625, 0.9167, 0.5625, 0.25, 0.625, 0.25, 0.625, 0.3333, 0.5625, 0.3333, 0.5625, 0.3333, 0.625, 0.3333, 0.625, 0.4167, 0.5625, 0.4167, 0.2083, 0.5, 0.2917, 0.5, 0.2917, 0.5833, 0.2083, 0.5833, 0.2083, 0.5833, 0.2917, 0.5833, 0.2917, 0.6667, 0.2083, 0.6667, 0.125, 0.5, 0.2083, 0.5, 0.2083, 0.5833, 0.125, 0.5833, 0.125, 0.5833, 0.2083, 0.5833, 0.2083, 0.6667, 0.125, 0.6667, 0.7083, 0.5, 0.7917, 0.5, 0.7917, 0.5833, 0.7083, 0.5833, 0.7083, 0.5833, 0.7917, 0.5833, 0.7917, 0.6667, 0.7083, 0.6667, 0.625, 0.5, 0.7083, 0.5, 0.7083, 0.5833, 0.625, 0.5833, 0.625, 0.5833, 0.7083, 0.5833, 0.7083, 0.6667, 0.625, 0.6667, 0.4375, 0.0, 0.5, 0.0, 0.5, 0.08333, 0.4375, 0.08333, 0.4375, 0.08333, 0.5, 0.08333, 0.5, 0.1667, 0.4375, 0.1667, 0.4375, 0.5, 0.5, 0.5, 0.5, 0.5833, 0.4375, 0.5833, 0.4375, 0.5833, 0.5, 0.5833, 0.5, 0.6667, 0.4375, 0.6667, 0.7917, 0.5, 0.875, 0.5, 0.875, 0.5833, 0.7917, 0.5833, 0.7917, 0.5833, 0.875, 0.5833, 0.875, 0.6667, 0.7917, 0.6667, 0.2917, 0.5, 0.375, 0.5, 0.375, 0.5833, 0.2917, 0.5833, 0.2917, 0.5833, 0.375, 0.5833, 0.375, 0.6667, 0.2917, 0.6667, 0.5625, 0.5, 0.625, 0.5, 0.625, 0.5833, 0.5625, 0.5833, 0.5625, 0.5833, 0.625, 0.5833, 0.625, 0.6667, 0.5625, 0.6667, 0.5625, 0.0, 0.625, 0.0, 0.625, 0.08333, 0.5625, 0.08333, 0.5625, 0.08333, 0.625, 0.08333, 0.625, 0.1667, 0.5625, 0.1667, 0.5, 0.08333, 0.5625, 0.08333, 0.5625, 0.1667, 0.5, 0.1667, 0.5, 0.0, 0.5625, 0.0, 0.5625, 0.08333, 0.5, 0.08333, 0.5, 0.5833, 0.5625, 0.5833, 0.5625, 0.6667, 0.5, 0.6667, 0.5, 0.5, 0.5625, 0.5, 0.5625, 0.5833, 0.5, 0.5833, 0.5, 0.3333, 0.5625, 0.3333, 0.5625, 0.4167, 0.5, 0.4167, 0.5, 0.25, 0.5625, 0.25, 0.5625, 0.3333, 0.5, 0.3333, 0.5, 0.8333, 0.5625, 0.8333, 0.5625, 0.9167, 0.5, 0.9167, 0.5, 0.75, 0.5625, 0.75, 0.5625, 0.8333, 0.5, 0.8333, 0.5, 0.9167, 0.5625, 0.9167, 0.5625, 1.0, 0.5, 1.0, 0.5, 0.6667, 0.5625, 0.6667, 0.5625, 0.75, 0.5, 0.75, 0.5, 0.4167, 0.5625, 0.4167, 0.5625, 0.5, 0.5, 0.5, 0.5, 0.1667, 0.5625, 0.1667, 0.5625, 0.25, 0.5, 0.25, 0.375, 0.5833, 0.4375, 0.5833, 0.4375, 0.6667, 0.375, 0.6667, 0.375, 0.5, 0.4375, 0.5, 0.4375, 0.5833, 0.375, 0.5833, 0.375, 0.08333, 0.4375, 0.08333, 0.4375, 0.1667, 0.375, 0.1667, 0.375, 0.0, 0.4375, 0.0, 0.4375, 0.08333, 0.375, 0.08333, 0.375, 0.8333, 0.4375, 0.8333, 0.4375, 0.9167, 0.375, 0.9167, 0.375, 0.75, 0.4375, 0.75, 0.4375, 0.8333, 0.375, 0.8333, 0.375, 0.3333, 0.4375, 0.3333, 0.4375, 0.4167, 0.375, 0.4167, 0.375, 0.25, 0.4375, 0.25, 0.4375, 0.3333, 0.375, 0.3333, 0.375, 0.1667, 0.4375, 0.1667, 0.4375, 0.25, 0.375, 0.25, 0.375, 0.4167, 0.4375, 0.4167, 0.4375, 0.5, 0.375, 0.5, 0.375, 0.6667, 0.4375, 0.6667, 0.4375, 0.75, 0.375, 0.75, 0.375, 0.9167, 0.4375, 0.9167, 0.4375, 1.0, 0.375, 1.0])
me_cube_004.materials.append(mat_stein)
me_cube_004.use_remesh_fix_poles = True
me_cube_004.use_remesh_preserve_attributes = False
me_cube_004.update()
me_cube_005 = bpy.data.meshes.new('Cube.005')
me_cube_005.from_pydata([(-1.137, -0.8722, -0.9065), (-0.6346, -0.99, 4.57), (-1.072, 0.99, -0.9227), (-0.6118, 1.025, 4.503), (0.8903, -1.129, -1.017), (0.7207, -1.129, 4.53), (1.048, 1.0, -0.9743), (0.6902, 1.0, 4.471), (0.111, 1.118, -1.03), (-0.03326, 1.118, 4.464), (0.4328, -1.249, -1.024), (-0.1025, -1.249, 4.514), (-0.9866, -1.035, 0.08541), (-0.8937, -0.965, 1.006), (-0.8305, -1.095, 2.05), (-0.7319, -0.965, 3.62), (-0.7718, 0.97, 3.625), (-0.887, 1.075, 2.11), (-0.9203, 1.115, 1.09), (-0.9866, 0.965, 0.07794), (0.7922, 0.95, 3.754), (0.8764, 0.9449, 2.706), (0.8879, 1.04, 1.564), (0.9732, 0.9099, -0.04475), (0.7922, -1.094, 3.683), (0.7807, -1.129, 2.705), (0.7922, -1.092, 1.489), (0.8774, -1.079, 0.2084), (-0.2136, -1.249, 3.787), (-0.06984, -1.256, 2.125), (0.06154, -1.27, 1.594), (0.1715, -1.249, 0.04946), (-0.07058, 1.118, 4.299), (-0.3525, 1.118, 2.188), (-0.3448, 1.118, 0.7934), (0.02209, 1.118, -0.4447), (-0.7966, -1.03, 2.65), (-0.8665, 0.955, 2.634), (0.8215, 0.985, 3.179), (0.8215, -1.129, 3.12), (-0.05858, -1.249, 2.883), (0.1676, 1.118, 3.246), (-1.21, 0.03003, -1.042), (-0.7038, 0.2502, 4.443), (1.094, 0.0, -0.9324), (0.796, -0.07007, 4.411), (-0.02952, 0.05008, 4.497), (0.3066, 0.006194, -1.027), (1.044, 0.2767, 0.04727), (1.037, -0.123, 1.274), (0.8573, -0.1256, 2.242), (0.8939, 0.3805, 3.768), (-1.143, 0.2063, -0.0671), (-1.024, -0.09008, 0.979), (-1.013, 0.1506, 1.746), (-0.8322, -0.327, 3.582), (-0.939, 0.1852, 2.838), (0.9035, -0.2744, 3.004)], [], [(55, 43, 3, 16), (32, 9, 7, 20), (51, 45, 5, 24), (28, 11, 1, 15), (47, 44, 4, 10), (46, 43, 1, 11), (45, 46, 11, 5), (42, 47, 10, 0), (24, 5, 11, 28), (16, 3, 9, 32), (2, 19, 35, 8), (19, 18, 34, 35), (18, 17, 33, 34), (37, 16, 32, 41), (4, 27, 31, 10), (27, 26, 30, 31), (26, 25, 29, 30), (39, 24, 28, 40), (10, 31, 12, 0), (31, 30, 13, 12), (30, 29, 14, 13), (40, 28, 15, 36), (44, 48, 27, 4), (48, 49, 26, 27), (49, 50, 25, 26), (57, 51, 24, 39), (8, 35, 23, 6), (35, 34, 22, 23), (34, 33, 21, 22), (41, 32, 20, 38), (42, 52, 19, 2), (52, 53, 18, 19), (53, 54, 17, 18), (56, 55, 16, 37), (54, 56, 37, 17), (33, 41, 38, 21), (50, 57, 39, 25), (29, 40, 36, 14), (25, 39, 40, 29), (17, 37, 41, 33), (21, 38, 57, 50), (14, 36, 56, 54), (36, 15, 55, 56), (13, 14, 54, 53), (12, 13, 53, 52), (0, 12, 52, 42), (38, 20, 51, 57), (22, 21, 50, 49), (23, 22, 49, 48), (6, 23, 48, 44), (2, 8, 47, 42), (7, 9, 46, 45), (9, 3, 43, 46), (8, 6, 44, 47), (20, 7, 45, 51), (15, 1, 43, 55)])
_uv = me_cube_005.uv_layers.new(name='UVMap')
_uv.uv.foreach_set('vector', [0.575, 0.125, 0.625, 0.125, 0.625, 0.25, 0.575, 0.25, 0.575, 0.375, 0.625, 0.375, 0.625, 0.5, 0.575, 0.5, 0.575, 0.625, 0.625, 0.625, 0.625, 0.75, 0.575, 0.75, 0.575, 0.875, 0.625, 0.875, 0.625, 1.0, 0.575, 1.0, 0.25, 0.625, 0.375, 0.625, 0.375, 0.75, 0.25, 0.75, 0.75, 0.625, 0.875, 0.625, 0.875, 0.75, 0.75, 0.75, 0.625, 0.625, 0.75, 0.625, 0.75, 0.75, 0.625, 0.75, 0.125, 0.625, 0.25, 0.625, 0.25, 0.75, 0.125, 0.75, 0.575, 0.75, 0.625, 0.75, 0.625, 0.875, 0.575, 0.875, 0.575, 0.25, 0.625, 0.25, 0.625, 0.375, 0.575, 0.375, 0.375, 0.25, 0.425, 0.25, 0.425, 0.375, 0.375, 0.375, 0.425, 0.25, 0.475, 0.25, 0.475, 0.375, 0.425, 0.375, 0.475, 0.25, 0.525, 0.25, 0.525, 0.375, 0.475, 0.375, 0.55, 0.25, 0.575, 0.25, 0.575, 0.375, 0.55, 0.375, 0.375, 0.75, 0.425, 0.75, 0.425, 0.875, 0.375, 0.875, 0.425, 0.75, 0.475, 0.75, 0.475, 0.875, 0.425, 0.875, 0.475, 0.75, 0.525, 0.75, 0.525, 0.875, 0.475, 0.875, 0.55, 0.75, 0.575, 0.75, 0.575, 0.875, 0.55, 0.875, 0.375, 0.875, 0.425, 0.875, 0.425, 1.0, 0.375, 1.0, 0.425, 0.875, 0.475, 0.875, 0.475, 1.0, 0.425, 1.0, 0.475, 0.875, 0.525, 0.875, 0.525, 1.0, 0.475, 1.0, 0.55, 0.875, 0.575, 0.875, 0.575, 1.0, 0.55, 1.0, 0.375, 0.625, 0.425, 0.625, 0.425, 0.75, 0.375, 0.75, 0.425, 0.625, 0.475, 0.625, 0.475, 0.75, 0.425, 0.75, 0.475, 0.625, 0.525, 0.625, 0.525, 0.75, 0.475, 0.75, 0.55, 0.625, 0.575, 0.625, 0.575, 0.75, 0.55, 0.75, 0.375, 0.375, 0.425, 0.375, 0.425, 0.5, 0.375, 0.5, 0.425, 0.375, 0.475, 0.375, 0.475, 0.5, 0.425, 0.5, 0.475, 0.375, 0.525, 0.375, 0.525, 0.5, 0.475, 0.5, 0.55, 0.375, 0.575, 0.375, 0.575, 0.5, 0.55, 0.5, 0.375, 0.125, 0.425, 0.125, 0.425, 0.25, 0.375, 0.25, 0.425, 0.125, 0.475, 0.125, 0.475, 0.25, 0.425, 0.25, 0.475, 0.125, 0.525, 0.125, 0.525, 0.25, 0.475, 0.25, 0.55, 0.125, 0.575, 0.125, 0.575, 0.25, 0.55, 0.25, 0.525, 0.125, 0.55, 0.125, 0.55, 0.25, 0.525, 0.25, 0.525, 0.375, 0.55, 0.375, 0.55, 0.5, 0.525, 0.5, 0.525, 0.625, 0.55, 0.625, 0.55, 0.75, 0.525, 0.75, 0.525, 0.875, 0.55, 0.875, 0.55, 1.0, 0.525, 1.0, 0.525, 0.75, 0.55, 0.75, 0.55, 0.875, 0.525, 0.875, 0.525, 0.25, 0.55, 0.25, 0.55, 0.375, 0.525, 0.375, 0.525, 0.5, 0.55, 0.5, 0.55, 0.625, 0.525, 0.625, 0.525, 0.0, 0.55, 0.0, 0.55, 0.125, 0.525, 0.125, 0.55, 0.0, 0.575, 0.0, 0.575, 0.125, 0.55, 0.125, 0.475, 0.0, 0.525, 0.0, 0.525, 0.125, 0.475, 0.125, 0.425, 0.0, 0.475, 0.0, 0.475, 0.125, 0.425, 0.125, 0.375, 0.0, 0.425, 0.0, 0.425, 0.125, 0.375, 0.125, 0.55, 0.5, 0.575, 0.5, 0.575, 0.625, 0.55, 0.625, 0.475, 0.5, 0.525, 0.5, 0.525, 0.625, 0.475, 0.625, 0.425, 0.5, 0.475, 0.5, 0.475, 0.625, 0.425, 0.625, 0.375, 0.5, 0.425, 0.5, 0.425, 0.625, 0.375, 0.625, 0.125, 0.5, 0.25, 0.5, 0.25, 0.625, 0.125, 0.625, 0.625, 0.5, 0.75, 0.5, 0.75, 0.625, 0.625, 0.625, 0.75, 0.5, 0.875, 0.5, 0.875, 0.625, 0.75, 0.625, 0.25, 0.5, 0.375, 0.5, 0.375, 0.625, 0.25, 0.625, 0.575, 0.5, 0.625, 0.5, 0.625, 0.625, 0.575, 0.625, 0.575, 0.0, 0.625, 0.0, 0.625, 0.125, 0.575, 0.125])
me_cube_005.materials.append(mat_stein)
me_cube_005.use_remesh_fix_poles = True
me_cube_005.use_remesh_preserve_attributes = False
me_cube_005.update()
me_cube_006 = bpy.data.meshes.new('Cube.006')
me_cube_006.from_pydata([(-0.9589, -1.0, -0.9748), (-0.9312, -1.029, -0.5149), (-0.9187, 1.048, -0.864), (-0.9042, 1.003, -0.5267), (0.9614, -1.0, -0.9683), (0.889, -1.013, -0.06334), (0.9553, 0.9688, -0.9056), (0.8564, 1.0, 0.07342), (-0.8234, -0.9786, 0.1829), (-0.7804, 1.0, 0.1901), (0.3709, 0.9936, 0.3007), (0.4448, -1.0, 0.1607), (-0.801, -0.9531, 0.6399), (-0.6972, 1.007, 0.6865), (0.3271, 0.948, 0.7139), (0.3188, -1.015, 0.6879), (-0.7385, -0.9605, 1.384), (-0.6736, 0.9064, 1.465), (0.2216, 1.0, 1.393), (0.2143, -1.0, 1.367), (-0.6791, 0.9995, 0.8775), (0.2589, 0.9852, 0.8649), (0.2469, -0.9759, 0.7981), (-0.7127, -0.9926, 0.8257), (0.3124, 1.1, -0.9462), (-0.3404, 1.124, -0.8974), (-0.4937, 1.079, -0.4437), (0.4106, 1.097, -0.4514), (-0.3415, -1.078, -0.9393), (0.3227, -1.099, -0.9709), (0.2605, -1.157, -0.4755), (-0.3417, -1.148, -0.569), (-0.375, 1.08, 0.1774), (0.1206, 1.119, 0.4029), (0.01706, -1.061, 0.1529), (-0.3773, -1.075, 0.2624), (-0.3769, 1.108, 0.5972), (-0.06329, 1.1, 0.6358), (-0.07001, -1.095, 0.6536), (-0.4192, -1.085, 0.6765), (-0.3827, 1.08, 1.458), (-0.08667, 1.018, 1.428), (-0.07536, -1.061, 1.433), (-0.3954, -1.076, 1.431), (-0.06433, -1.063, 0.8172), (-0.3499, -1.071, 0.9161), (-0.3993, 1.062, 0.8658), (-0.06691, 1.054, 0.8949), (0.6607, 1.0, 0.1244), (0.6475, -1.0, 0.1139), (-0.8643, -1.0, -0.1682), (-0.805, 1.003, -0.1778), (0.1432, 1.095, -0.1254), (-0.356, 1.08, -0.0707), (-0.3603, -1.076, -0.07417), (0.09628, -1.095, -0.1234), (-1.027, 0.341, -0.9679), (-1.08, -0.3312, -0.9354), (-1.052, -0.4775, -0.5963), (-1.023, 0.1623, -0.5168), (1.077, -0.3592, -0.9253), (1.018, 0.3383, -0.9988), (1.032, 0.3385, -0.1866), (1.026, -0.3472, -0.08902), (-0.9322, -0.4364, 0.2576), (-0.8841, 0.4841, 0.2659), (0.4734, 0.163, 0.2741), (0.4989, -0.2716, 0.212), (-0.873, -0.3031, 0.5978), (-0.7944, 0.3235, 0.5354), (0.378, 0.2724, 0.6224), (0.3939, -0.2996, 0.6547), (-0.7567, -0.3333, 1.462), (-0.7109, 0.3425, 1.462), (0.2486, 0.2747, 1.364), (0.3222, -0.06835, 1.347), (-0.8572, -0.3791, 0.8834), (-0.8284, 0.2992, 1.005), (0.267, 0.3639, 0.7971), (0.313, -0.241, 0.9396), (-0.1135, 0.3719, 1.409), (0.001564, -0.4052, 1.445), (-0.5161, 0.5121, 1.464), (-0.413, -0.5089, 1.458), (-0.5151, 0.2887, -0.9562), (-0.4298, -0.6237, -1.001), (0.432, 0.4072, -0.9756), (0.1986, -0.212, -0.971), (-0.9107, -0.2531, -0.06334), (-0.9828, 0.1702, -0.08489), (0.7405, 0.3696, 0.1081), (0.7204, -0.3073, 0.1522), (-0.9501, -0.9518, -0.7448), (-0.9115, 1.026, -0.6954), (0.9059, 0.9844, -0.4161), (0.9252, -1.006, -0.5158), (0.4421, -1.145, -0.7504), (-0.501, -1.108, -0.7207), (-0.3465, 1.111, -0.6861), (0.3615, 1.099, -0.6988), (1.006, 0.3236, -0.5927), (1.107, -0.3304, -0.5235), (-1.066, -0.4044, -0.7658), (-1.005, 0.4117, -0.7498)], [], [(103, 59, 3, 93), (99, 27, 7, 94), (101, 63, 5, 95), (97, 31, 1, 92), (87, 60, 4, 29), (90, 48, 10, 66), (34, 11, 15, 38), (88, 50, 8, 64), (55, 49, 11, 34), (53, 51, 9, 32), (46, 20, 17, 40), (32, 9, 13, 36), (66, 10, 14, 70), (64, 8, 12, 68), (83, 72, 16, 43), (78, 21, 18, 74), (76, 23, 16, 72), (44, 22, 19, 42), (38, 15, 22, 44), (68, 12, 23, 76), (70, 14, 21, 78), (36, 13, 20, 46), (14, 37, 47, 21), (37, 36, 46, 47), (12, 39, 45, 23), (39, 38, 44, 45), (23, 45, 43, 16), (45, 44, 42, 43), (75, 81, 42, 19), (81, 83, 43, 42), (10, 33, 37, 14), (33, 32, 36, 37), (21, 47, 41, 18), (47, 46, 40, 41), (48, 52, 33, 10), (52, 53, 32, 33), (50, 54, 35, 8), (54, 55, 34, 35), (8, 35, 39, 12), (35, 34, 38, 39), (57, 85, 28, 0), (85, 87, 29, 28), (95, 5, 30, 96), (96, 30, 31, 97), (93, 3, 26, 98), (98, 26, 27, 99), (31, 30, 55, 54), (1, 31, 54, 50), (27, 26, 53, 52), (7, 27, 52, 48), (26, 3, 51, 53), (30, 5, 49, 55), (58, 1, 50, 88), (62, 7, 48, 90), (5, 63, 91, 49), (63, 62, 90, 91), (3, 59, 89, 51), (59, 58, 88, 89), (25, 24, 86, 84), (84, 86, 87, 85), (2, 25, 84, 56), (56, 84, 85, 57), (41, 40, 82, 80), (80, 82, 83, 81), (18, 41, 80, 74), (74, 80, 81, 75), (15, 71, 79, 22), (71, 70, 78, 79), (13, 69, 77, 20), (69, 68, 76, 77), (20, 77, 73, 17), (77, 76, 72, 73), (22, 79, 75, 19), (79, 78, 74, 75), (40, 17, 73, 82), (82, 73, 72, 83), (9, 65, 69, 13), (65, 64, 68, 69), (11, 67, 71, 15), (67, 66, 70, 71), (51, 89, 65, 9), (89, 88, 64, 65), (49, 91, 67, 11), (91, 90, 66, 67), (24, 6, 61, 86), (86, 61, 60, 87), (94, 7, 62, 100), (100, 62, 63, 101), (92, 1, 58, 102), (102, 58, 59, 103), (57, 102, 103, 56), (0, 92, 102, 57), (61, 100, 101, 60), (6, 94, 100, 61), (25, 98, 99, 24), (2, 93, 98, 25), (29, 96, 97, 28), (4, 95, 96, 29), (28, 97, 92, 0), (60, 101, 95, 4), (24, 99, 94, 6), (56, 103, 93, 2)])
_uv = me_cube_006.uv_layers.new(name='UVMap')
_uv.uv.foreach_set('vector', [0.5, 0.1667, 0.625, 0.1667, 0.625, 0.25, 0.5, 0.25, 0.5, 0.4167, 0.625, 0.4167, 0.625, 0.5, 0.5, 0.5, 0.5, 0.6667, 0.625, 0.6667, 0.625, 0.75, 0.5, 0.75, 0.5, 0.9167, 0.625, 0.9167, 0.625, 1.0, 0.5, 1.0, 0.2917, 0.6667, 0.375, 0.6667, 0.375, 0.75, 0.2917, 0.75, 0.625, 0.5833, 0.625, 0.5, 0.625, 0.5, 0.625, 0.5833, 0.625, 0.8333, 0.625, 0.75, 0.625, 0.75, 0.625, 0.8333, 0.625, 0.08333, 0.625, 0.0, 0.625, 0.0, 0.625, 0.08333, 0.625, 0.8333, 0.625, 0.75, 0.625, 0.75, 0.625, 0.8333, 0.625, 0.3333, 0.625, 0.25, 0.625, 0.25, 0.625, 0.3333, 0.625, 0.3333, 0.625, 0.25, 0.625, 0.25, 0.625, 0.3333, 0.625, 0.3333, 0.625, 0.25, 0.625, 0.25, 0.625, 0.3333, 0.625, 0.5833, 0.625, 0.5, 0.625, 0.5, 0.625, 0.5833, 0.625, 0.08333, 0.625, 0.0, 0.625, 0.0, 0.625, 0.08333, 0.7917, 0.6667, 0.875, 0.6667, 0.875, 0.75, 0.7917, 0.75, 0.625, 0.5833, 0.625, 0.5, 0.625, 0.5, 0.625, 0.5833, 0.625, 0.08333, 0.625, 0.0, 0.625, 0.0, 0.625, 0.08333, 0.625, 0.8333, 0.625, 0.75, 0.625, 0.75, 0.625, 0.8333, 0.625, 0.8333, 0.625, 0.75, 0.625, 0.75, 0.625, 0.8333, 0.625, 0.08333, 0.625, 0.0, 0.625, 0.0, 0.625, 0.08333, 0.625, 0.5833, 0.625, 0.5, 0.625, 0.5, 0.625, 0.5833, 0.625, 0.3333, 0.625, 0.25, 0.625, 0.25, 0.625, 0.3333, 0.625, 0.5, 0.625, 0.4167, 0.625, 0.4167, 0.625, 0.5, 0.625, 0.4167, 0.625, 0.3333, 0.625, 0.3333, 0.625, 0.4167, 0.625, 1.0, 0.625, 0.9167, 0.625, 0.9167, 0.625, 1.0, 0.625, 0.9167, 0.625, 0.8333, 0.625, 0.8333, 0.625, 0.9167, 0.625, 1.0, 0.625, 0.9167, 0.625, 0.9167, 0.625, 1.0, 0.625, 0.9167, 0.625, 0.8333, 0.625, 0.8333, 0.625, 0.9167, 0.625, 0.6667, 0.7083, 0.6667, 0.7083, 0.75, 0.625, 0.75, 0.7083, 0.6667, 0.7917, 0.6667, 0.7917, 0.75, 0.7083, 0.75, 0.625, 0.5, 0.625, 0.4167, 0.625, 0.4167, 0.625, 0.5, 0.625, 0.4167, 0.625, 0.3333, 0.625, 0.3333, 0.625, 0.4167, 0.625, 0.5, 0.625, 0.4167, 0.625, 0.4167, 0.625, 0.5, 0.625, 0.4167, 0.625, 0.3333, 0.625, 0.3333, 0.625, 0.4167, 0.625, 0.5, 0.625, 0.4167, 0.625, 0.4167, 0.625, 0.5, 0.625, 0.4167, 0.625, 0.3333, 0.625, 0.3333, 0.625, 0.4167, 0.625, 1.0, 0.625, 0.9167, 0.625, 0.9167, 0.625, 1.0, 0.625, 0.9167, 0.625, 0.8333, 0.625, 0.8333, 0.625, 0.9167, 0.625, 1.0, 0.625, 0.9167, 0.625, 0.9167, 0.625, 1.0, 0.625, 0.9167, 0.625, 0.8333, 0.625, 0.8333, 0.625, 0.9167, 0.125, 0.6667, 0.2083, 0.6667, 0.2083, 0.75, 0.125, 0.75, 0.2083, 0.6667, 0.2917, 0.6667, 0.2917, 0.75, 0.2083, 0.75, 0.5, 0.75, 0.625, 0.75, 0.625, 0.8333, 0.5, 0.8333, 0.5, 0.8333, 0.625, 0.8333, 0.625, 0.9167, 0.5, 0.9167, 0.5, 0.25, 0.625, 0.25, 0.625, 0.3333, 0.5, 0.3333, 0.5, 0.3333, 0.625, 0.3333, 0.625, 0.4167, 0.5, 0.4167, 0.625, 0.9167, 0.625, 0.8333, 0.625, 0.8333, 0.625, 0.9167, 0.625, 1.0, 0.625, 0.9167, 0.625, 0.9167, 0.625, 1.0, 0.625, 0.4167, 0.625, 0.3333, 0.625, 0.3333, 0.625, 0.4167, 0.625, 0.5, 0.625, 0.4167, 0.625, 0.4167, 0.625, 0.5, 0.625, 0.3333, 0.625, 0.25, 0.625, 0.25, 0.625, 0.3333, 0.625, 0.8333, 0.625, 0.75, 0.625, 0.75, 0.625, 0.8333, 0.625, 0.08333, 0.625, 0.0, 0.625, 0.0, 0.625, 0.08333, 0.625, 0.5833, 0.625, 0.5, 0.625, 0.5, 0.625, 0.5833, 0.625, 0.75, 0.625, 0.6667, 0.625, 0.6667, 0.625, 0.75, 0.625, 0.6667, 0.625, 0.5833, 0.625, 0.5833, 0.625, 0.6667, 0.625, 0.25, 0.625, 0.1667, 0.625, 0.1667, 0.625, 0.25, 0.625, 0.1667, 0.625, 0.08333, 0.625, 0.08333, 0.625, 0.1667, 0.2083, 0.5, 0.2917, 0.5, 0.2917, 0.5833, 0.2083, 0.5833, 0.2083, 0.5833, 0.2917, 0.5833, 0.2917, 0.6667, 0.2083, 0.6667, 0.125, 0.5, 0.2083, 0.5, 0.2083, 0.5833, 0.125, 0.5833, 0.125, 0.5833, 0.2083, 0.5833, 0.2083, 0.6667, 0.125, 0.6667, 0.7083, 0.5, 0.7917, 0.5, 0.7917, 0.5833, 0.7083, 0.5833, 0.7083, 0.5833, 0.7917, 0.5833, 0.7917, 0.6667, 0.7083, 0.6667, 0.625, 0.5, 0.7083, 0.5, 0.7083, 0.5833, 0.625, 0.5833, 0.625, 0.5833, 0.7083, 0.5833, 0.7083, 0.6667, 0.625, 0.6667, 0.625, 0.75, 0.625, 0.6667, 0.625, 0.6667, 0.625, 0.75, 0.625, 0.6667, 0.625, 0.5833, 0.625, 0.5833, 0.625, 0.6667, 0.625, 0.25, 0.625, 0.1667, 0.625, 0.1667, 0.625, 0.25, 0.625, 0.1667, 0.625, 0.08333, 0.625, 0.08333, 0.625, 0.1667, 0.625, 0.25, 0.625, 0.1667, 0.625, 0.1667, 0.625, 0.25, 0.625, 0.1667, 0.625, 0.08333, 0.625, 0.08333, 0.625, 0.1667, 0.625, 0.75, 0.625, 0.6667, 0.625, 0.6667, 0.625, 0.75, 0.625, 0.6667, 0.625, 0.5833, 0.625, 0.5833, 0.625, 0.6667, 0.7917, 0.5, 0.875, 0.5, 0.875, 0.5833, 0.7917, 0.5833, 0.7917, 0.5833, 0.875, 0.5833, 0.875, 0.6667, 0.7917, 0.6667, 0.625, 0.25, 0.625, 0.1667, 0.625, 0.1667, 0.625, 0.25, 0.625, 0.1667, 0.625, 0.08333, 0.625, 0.08333, 0.625, 0.1667, 0.625, 0.75, 0.625, 0.6667, 0.625, 0.6667, 0.625, 0.75, 0.625, 0.6667, 0.625, 0.5833, 0.625, 0.5833, 0.625, 0.6667, 0.625, 0.25, 0.625, 0.1667, 0.625, 0.1667, 0.625, 0.25, 0.625, 0.1667, 0.625, 0.08333, 0.625, 0.08333, 0.625, 0.1667, 0.625, 0.75, 0.625, 0.6667, 0.625, 0.6667, 0.625, 0.75, 0.625, 0.6667, 0.625, 0.5833, 0.625, 0.5833, 0.625, 0.6667, 0.2917, 0.5, 0.375, 0.5, 0.375, 0.5833, 0.2917, 0.5833, 0.2917, 0.5833, 0.375, 0.5833, 0.375, 0.6667, 0.2917, 0.6667, 0.5, 0.5, 0.625, 0.5, 0.625, 0.5833, 0.5, 0.5833, 0.5, 0.5833, 0.625, 0.5833, 0.625, 0.6667, 0.5, 0.6667, 0.5, 0.0, 0.625, 0.0, 0.625, 0.08333, 0.5, 0.08333, 0.5, 0.08333, 0.625, 0.08333, 0.625, 0.1667, 0.5, 0.1667, 0.375, 0.08333, 0.5, 0.08333, 0.5, 0.1667, 0.375, 0.1667, 0.375, 0.0, 0.5, 0.0, 0.5, 0.08333, 0.375, 0.08333, 0.375, 0.5833, 0.5, 0.5833, 0.5, 0.6667, 0.375, 0.6667, 0.375, 0.5, 0.5, 0.5, 0.5, 0.5833, 0.375, 0.5833, 0.375, 0.3333, 0.5, 0.3333, 0.5, 0.4167, 0.375, 0.4167, 0.375, 0.25, 0.5, 0.25, 0.5, 0.3333, 0.375, 0.3333, 0.375, 0.8333, 0.5, 0.8333, 0.5, 0.9167, 0.375, 0.9167, 0.375, 0.75, 0.5, 0.75, 0.5, 0.8333, 0.375, 0.8333, 0.375, 0.9167, 0.5, 0.9167, 0.5, 1.0, 0.375, 1.0, 0.375, 0.6667, 0.5, 0.6667, 0.5, 0.75, 0.375, 0.75, 0.375, 0.4167, 0.5, 0.4167, 0.5, 0.5, 0.375, 0.5, 0.375, 0.1667, 0.5, 0.1667, 0.5, 0.25, 0.375, 0.25])
me_cube_006.materials.append(mat_stein)
me_cube_006.use_remesh_fix_poles = True
me_cube_006.use_remesh_preserve_attributes = False
me_cube_006.update()
me_cube_008 = bpy.data.meshes.new('Cube.008')
me_cube_008.from_pydata([(-1.0, -1.0, -1.0), (-1.361, -1.002, 1.49), (-1.0, 1.0, -1.0), (-1.334, 0.966, 1.508), (0.9021, -1.0, -0.9184), (0.6878, -1.0, 0.247), (0.9021, 1.0, -0.9184), (0.6835, 0.966, 0.247), (-1.066, -0.9715, -0.08455), (-1.059, 1.0, -0.2069), (0.7925, 1.0, -0.3622), (0.7925, -1.0, -0.3622), (-1.6, -1.015, 1.858), (-1.569, 0.8613, 1.902), (0.5447, 0.898, 0.6844), (0.5046, -0.8682, 0.7529), (-1.749, -0.4853, 3.741), (-1.639, 0.6912, 3.55), (0.3535, 0.6656, 2.117), (0.4123, -0.4853, 2.228), (-3.684, -1.026, -0.8182), (-3.446, -1.026, 1.589), (-3.882, 1.026, -0.9271), (-3.481, 1.026, 1.595), (-1.109, -1.026, -0.9902), (-1.567, -1.026, 1.369), (-1.109, 1.026, -0.9902), (-1.567, 1.026, 1.369), (-3.49, -1.026, 0.294), (-3.61, 1.026, 0.3463), (-1.318, 1.026, 0.2505), (-1.318, -1.026, 0.2505), (-3.305, -0.7919, 3.223), (-3.214, 0.903, 3.63), (-1.8, 0.8283, 2.179), (-1.862, -0.7995, 1.894), (-3.357, -1.026, 3.179), (-3.431, 0.976, 3.397), (-1.746, 0.8958, 2.145), (-1.846, -1.026, 1.658), (-3.422, -0.5073, 4.603), (-3.434, 0.8054, 4.667), (-1.902, 0.7118, 3.842), (-2.044, -0.4698, 3.953), (0.1369, 1.086, -0.8008), (-0.366, 1.073, -0.9728), (-0.6617, 1.036, 1.088), (0.01092, 1.036, 0.6674), (-0.366, -1.079, -0.9728), (0.4145, -1.031, -0.9152), (0.01092, -1.079, 0.6674), (-0.7292, -1.133, 0.8496), (-0.01583, -1.144, 0.063), (-0.4756, -1.039, -0.4571), (-0.3248, 1.047, 0.0457), (0.1753, 1.073, -0.3104), (-0.9439, 0.9077, 1.877), (-0.06958, 0.9227, 1.568), (-0.0278, -0.9658, 1.315), (-0.8558, -0.9089, 1.85), (-1.04, 0.7373, 3.237), (-0.3311, 0.7543, 2.672), (-0.3937, -0.5912, 2.564), (-1.04, -0.6257, 3.122), (-2.033, 1.101, -0.9691), (-2.958, 1.101, -0.9481), (-2.982, 1.063, 1.727), (-2.339, 1.159, 1.066), (-2.826, -1.107, -0.8755), (-2.041, -1.107, -0.83), (-2.193, -1.107, 1.442), (-2.694, -1.107, 1.281), (-1.932, -1.107, 0.5956), (-3.037, -1.185, 0.1318), (-2.869, 1.051, 0.6128), (-1.773, 1.205, -0.308), (-2.834, 1.054, 3.022), (-2.368, 1.036, 2.393), (-2.365, -1.125, 2.108), (-2.937, -1.047, 2.771), (-2.771, 0.9668, 3.053), (-2.309, 0.9318, 2.586), (-2.358, -0.9013, 2.22), (-2.768, -0.7835, 3.01), (-2.939, 0.8195, 4.435), (-2.445, 0.7756, 4.202), (-2.485, -0.5435, 4.127), (-3.114, -0.5057, 4.365), (-0.9678, 0.3333, -1.0), (-0.9678, -0.3333, -1.0), (-1.329, -0.3447, 1.508), (-1.281, 0.3023, 1.514), (1.051, -0.3333, -0.9184), (1.044, 0.3451, -0.8184), (0.7933, 0.1651, 0.2673), (0.9069, -0.04673, 0.1066), (0.9893, 0.4266, -0.4985), (1.002, -0.1296, -0.4903), (-0.9831, -0.3061, -0.1548), (-1.03, 0.3333, -0.2069), (-1.594, -0.3897, 1.873), (-1.556, 0.242, 1.914), (0.6612, 0.4379, 0.8263), (0.6598, -0.4931, 0.7844), (-1.801, -0.05642, 3.771), (-1.766, 0.2867, 3.741), (0.5361, 0.1574, 2.078), (0.4569, -0.1788, 2.233), (-0.1527, 0.2814, 2.63), (-0.2932, -0.004008, 2.766), (-1.043, 0.4989, 3.494), (-1.097, 0.003839, 3.434), (-0.2964, 0.3773, -1.05), (-0.4269, -0.4901, -0.8911), (0.475, 0.4488, -1.004), (0.3011, -0.2795, -0.9994), (-3.956, 0.342, -0.8908), (-3.886, -0.3038, -0.8258), (-3.575, -0.342, 1.591), (-3.588, 0.4567, 0.6752), (-1.084, -0.342, -0.9902), (-1.084, 0.342, -0.9902), (-1.569, 0.342, 1.369), (-1.569, -0.342, 1.369), (-1.305, 0.342, 0.2505), (-1.305, -0.342, 0.2505), (-3.653, -0.581, 0.1585), (-3.695, 0.5332, -0.1587), (-3.54, -0.4559, 3.257), (-3.484, 0.2651, 3.118), (-1.795, 0.2551, 1.983), (-1.83, -0.3857, 1.82), (-3.382, -0.418, 3.553), (-3.429, 0.3697, 3.34), (-1.839, 0.2857, 2.084), (-1.861, -0.2569, 1.989), (-3.54, -0.05511, 4.671), (-3.607, 0.3395, 4.716), (-1.976, 0.2911, 3.963), (-1.975, -0.1009, 3.958), (-2.483, 0.5395, 4.177), (-2.64, 0.1488, 4.321), (-3.177, 0.3388, 4.504), (-3.12, -0.188, 4.46), (-2.998, 0.3649, -0.9239), (-2.944, -0.3709, -0.9585), (-2.041, 0.3649, -0.957), (-2.018, -0.3709, -0.9449)], [], [(99, 91, 3, 9), (55, 47, 7, 10), (97, 95, 5, 11), (53, 51, 1, 8), (115, 92, 4, 49), (46, 3, 13, 56), (48, 53, 8, 0), (92, 97, 11, 4), (44, 55, 10, 6), (88, 99, 9, 2), (100, 12, 16, 104), (94, 7, 14, 102), (90, 1, 12, 100), (50, 5, 15, 58), (111, 104, 16, 63), (58, 15, 19, 62), (56, 13, 17, 60), (102, 14, 18, 106), (127, 119, 23, 29), (75, 67, 27, 30), (125, 123, 25, 31), (73, 71, 21, 28), (147, 120, 24, 69), (66, 23, 37, 76), (68, 73, 28, 20), (120, 125, 31, 24), (64, 75, 30, 26), (116, 127, 29, 22), (80, 33, 41, 84), (122, 27, 38, 130), (118, 21, 36, 128), (70, 25, 39, 78), (133, 33, 37, 129), (81, 34, 38, 77), (135, 35, 39, 131), (83, 32, 36, 79), (143, 136, 40, 87), (134, 34, 42, 138), (132, 32, 40, 136), (82, 35, 43, 86), (14, 57, 61, 18), (57, 56, 60, 61), (12, 59, 63, 16), (59, 58, 62, 63), (107, 109, 62, 19), (109, 111, 63, 62), (1, 51, 59, 12), (51, 50, 58, 59), (2, 9, 54, 45), (45, 54, 55, 44), (4, 11, 52, 49), (49, 52, 53, 48), (7, 47, 57, 14), (47, 46, 56, 57), (89, 113, 48, 0), (113, 115, 49, 48), (11, 5, 50, 52), (52, 50, 51, 53), (9, 3, 46, 54), (54, 46, 47, 55), (32, 83, 87, 40), (83, 82, 86, 87), (139, 141, 86, 43), (141, 143, 87, 86), (35, 82, 78, 39), (82, 83, 79, 78), (33, 80, 76, 37), (80, 81, 77, 76), (21, 71, 79, 36), (71, 70, 78, 79), (34, 81, 85, 42), (81, 80, 84, 85), (22, 29, 74, 65), (65, 74, 75, 64), (24, 31, 72, 69), (69, 72, 73, 68), (27, 67, 77, 38), (67, 66, 76, 77), (117, 145, 68, 20), (145, 147, 69, 68), (31, 25, 70, 72), (72, 70, 71, 73), (29, 23, 66, 74), (74, 66, 67, 75), (45, 44, 114, 112), (112, 114, 115, 113), (2, 45, 112, 88), (88, 112, 113, 89), (61, 60, 110, 108), (108, 110, 111, 109), (18, 61, 108, 106), (106, 108, 109, 107), (15, 103, 107, 19), (103, 102, 106, 107), (60, 17, 105, 110), (110, 105, 104, 111), (3, 91, 101, 13), (91, 90, 100, 101), (5, 95, 103, 15), (95, 94, 102, 103), (13, 101, 105, 17), (101, 100, 104, 105), (0, 8, 98, 89), (89, 98, 99, 88), (6, 10, 96, 93), (93, 96, 97, 92), (44, 6, 93, 114), (114, 93, 92, 115), (10, 7, 94, 96), (96, 94, 95, 97), (8, 1, 90, 98), (98, 90, 91, 99), (65, 64, 146, 144), (144, 146, 147, 145), (22, 65, 144, 116), (116, 144, 145, 117), (85, 84, 142, 140), (140, 142, 143, 141), (42, 85, 140, 138), (138, 140, 141, 139), (33, 133, 137, 41), (133, 132, 136, 137), (35, 135, 139, 43), (135, 134, 138, 139), (84, 41, 137, 142), (142, 137, 136, 143), (34, 134, 130, 38), (134, 135, 131, 130), (32, 132, 128, 36), (132, 133, 129, 128), (23, 119, 129, 37), (119, 118, 128, 129), (25, 123, 131, 39), (123, 122, 130, 131), (20, 28, 126, 117), (117, 126, 127, 116), (26, 30, 124, 121), (121, 124, 125, 120), (64, 26, 121, 146), (146, 121, 120, 147), (30, 27, 122, 124), (124, 122, 123, 125), (28, 21, 118, 126), (126, 118, 119, 127)])
_uv = me_cube_008.uv_layers.new(name='UVMap')
_uv.uv.foreach_set('vector', [0.5029, 0.1667, 0.625, 0.1667, 0.625, 0.25, 0.5029, 0.25, 0.5029, 0.4167, 0.625, 0.4167, 0.625, 0.5, 0.5029, 0.5, 0.5029, 0.6667, 0.625, 0.6667, 0.625, 0.75, 0.5029, 0.75, 0.5029, 0.9167, 0.625, 0.9167, 0.625, 1.0, 0.5029, 1.0, 0.2917, 0.6667, 0.375, 0.6667, 0.375, 0.75, 0.2917, 0.75, 0.625, 0.3333, 0.625, 0.25, 0.625, 0.25, 0.625, 0.3333, 0.375, 0.9167, 0.5029, 0.9167, 0.5029, 1.0, 0.375, 1.0, 0.375, 0.6667, 0.5029, 0.6667, 0.5029, 0.75, 0.375, 0.75, 0.375, 0.4167, 0.5029, 0.4167, 0.5029, 0.5, 0.375, 0.5, 0.375, 0.1667, 0.5029, 0.1667, 0.5029, 0.25, 0.375, 0.25, 0.625, 0.08333, 0.625, 0.0, 0.625, 0.0, 0.625, 0.08333, 0.625, 0.5833, 0.625, 0.5, 0.625, 0.5, 0.625, 0.5833, 0.625, 0.08333, 0.625, 0.0, 0.625, 0.0, 0.625, 0.08333, 0.625, 0.8333, 0.625, 0.75, 0.625, 0.75, 0.625, 0.8333, 0.7917, 0.6667, 0.875, 0.6667, 0.875, 0.75, 0.7917, 0.75, 0.625, 0.8333, 0.625, 0.75, 0.625, 0.75, 0.625, 0.8333, 0.625, 0.3333, 0.625, 0.25, 0.625, 0.25, 0.625, 0.3333, 0.625, 0.5833, 0.625, 0.5, 0.625, 0.5, 0.625, 0.5833, 0.5, 0.1667, 0.625, 0.1667, 0.625, 0.25, 0.5, 0.25, 0.5, 0.4167, 0.625, 0.4167, 0.625, 0.5, 0.5, 0.5, 0.5, 0.6667, 0.625, 0.6667, 0.625, 0.75, 0.5, 0.75, 0.5, 0.9167, 0.625, 0.9167, 0.625, 1.0, 0.5, 1.0, 0.2917, 0.6667, 0.375, 0.6667, 0.375, 0.75, 0.2917, 0.75, 0.625, 0.3333, 0.625, 0.25, 0.625, 0.25, 0.625, 0.3333, 0.375, 0.9167, 0.5, 0.9167, 0.5, 1.0, 0.375, 1.0, 0.375, 0.6667, 0.5, 0.6667, 0.5, 0.75, 0.375, 0.75, 0.375, 0.4167, 0.5, 0.4167, 0.5, 0.5, 0.375, 0.5, 0.375, 0.1667, 0.5, 0.1667, 0.5, 0.25, 0.375, 0.25, 0.7888, 0.5089, 0.8664, 0.5088, 0.8664, 0.5088, 0.7888, 0.5089, 0.625, 0.5833, 0.625, 0.5, 0.625, 0.5, 0.625, 0.5833, 0.625, 0.08333, 0.625, 0.0, 0.625, 0.0, 0.625, 0.08333, 0.625, 0.8333, 0.625, 0.75, 0.625, 0.75, 0.625, 0.8333, 0.8664, 0.5863, 0.8664, 0.5088, 0.875, 0.5, 0.875, 0.5833, 0.7112, 0.509, 0.6336, 0.5091, 0.625, 0.5, 0.7083, 0.5, 0.6335, 0.6637, 0.6335, 0.7409, 0.625, 0.75, 0.625, 0.6667, 0.7888, 0.7411, 0.8665, 0.7412, 0.875, 0.75, 0.7917, 0.75, 0.7888, 0.6637, 0.8665, 0.6637, 0.8665, 0.7412, 0.7888, 0.7411, 0.6336, 0.5864, 0.6336, 0.5091, 0.6336, 0.5091, 0.6336, 0.5864, 0.8665, 0.6637, 0.8665, 0.7412, 0.8665, 0.7412, 0.8665, 0.6637, 0.7112, 0.741, 0.6335, 0.7409, 0.6335, 0.7409, 0.7112, 0.741, 0.625, 0.5, 0.625, 0.4167, 0.625, 0.4167, 0.625, 0.5, 0.625, 0.4167, 0.625, 0.3333, 0.625, 0.3333, 0.625, 0.4167, 0.625, 1.0, 0.625, 0.9167, 0.625, 0.9167, 0.625, 1.0, 0.625, 0.9167, 0.625, 0.8333, 0.625, 0.8333, 0.625, 0.9167, 0.625, 0.6667, 0.7083, 0.6667, 0.7083, 0.75, 0.625, 0.75, 0.7083, 0.6667, 0.7917, 0.6667, 0.7917, 0.75, 0.7083, 0.75, 0.625, 1.0, 0.625, 0.9167, 0.625, 0.9167, 0.625, 1.0, 0.625, 0.9167, 0.625, 0.8333, 0.625, 0.8333, 0.625, 0.9167, 0.375, 0.25, 0.5029, 0.25, 0.5029, 0.3333, 0.375, 0.3333, 0.375, 0.3333, 0.5029, 0.3333, 0.5029, 0.4167, 0.375, 0.4167, 0.375, 0.75, 0.5029, 0.75, 0.5029, 0.8333, 0.375, 0.8333, 0.375, 0.8333, 0.5029, 0.8333, 0.5029, 0.9167, 0.375, 0.9167, 0.625, 0.5, 0.625, 0.4167, 0.625, 0.4167, 0.625, 0.5, 0.625, 0.4167, 0.625, 0.3333, 0.625, 0.3333, 0.625, 0.4167, 0.125, 0.6667, 0.2083, 0.6667, 0.2083, 0.75, 0.125, 0.75, 0.2083, 0.6667, 0.2917, 0.6667, 0.2917, 0.75, 0.2083, 0.75, 0.5029, 0.75, 0.625, 0.75, 0.625, 0.8333, 0.5029, 0.8333, 0.5029, 0.8333, 0.625, 0.8333, 0.625, 0.9167, 0.5029, 0.9167, 0.5029, 0.25, 0.625, 0.25, 0.625, 0.3333, 0.5029, 0.3333, 0.5029, 0.3333, 0.625, 0.3333, 0.625, 0.4167, 0.5029, 0.4167, 0.8665, 0.7412, 0.7888, 0.7411, 0.7888, 0.7411, 0.8665, 0.7412, 0.7888, 0.7411, 0.7112, 0.741, 0.7112, 0.741, 0.7888, 0.7411, 0.6335, 0.6637, 0.7112, 0.6637, 0.7112, 0.741, 0.6335, 0.7409, 0.7112, 0.6637, 0.7888, 0.6637, 0.7888, 0.7411, 0.7112, 0.741, 0.6335, 0.7409, 0.7112, 0.741, 0.7083, 0.75, 0.625, 0.75, 0.7112, 0.741, 0.7888, 0.7411, 0.7917, 0.75, 0.7083, 0.75, 0.8664, 0.5088, 0.7888, 0.5089, 0.7917, 0.5, 0.875, 0.5, 0.7888, 0.5089, 0.7112, 0.509, 0.7083, 0.5, 0.7917, 0.5, 0.625, 1.0, 0.625, 0.9167, 0.625, 0.9167, 0.625, 1.0, 0.625, 0.9167, 0.625, 0.8333, 0.625, 0.8333, 0.625, 0.9167, 0.6336, 0.5091, 0.7112, 0.509, 0.7112, 0.509, 0.6336, 0.5091, 0.7112, 0.509, 0.7888, 0.5089, 0.7888, 0.5089, 0.7112, 0.509, 0.375, 0.25, 0.5, 0.25, 0.5, 0.3333, 0.375, 0.3333, 0.375, 0.3333, 0.5, 0.3333, 0.5, 0.4167, 0.375, 0.4167, 0.375, 0.75, 0.5, 0.75, 0.5, 0.8333, 0.375, 0.8333, 0.375, 0.8333, 0.5, 0.8333, 0.5, 0.9167, 0.375, 0.9167, 0.625, 0.5, 0.625, 0.4167, 0.625, 0.4167, 0.625, 0.5, 0.625, 0.4167, 0.625, 0.3333, 0.625, 0.3333, 0.625, 0.4167, 0.125, 0.6667, 0.2083, 0.6667, 0.2083, 0.75, 0.125, 0.75, 0.2083, 0.6667, 0.2917, 0.6667, 0.2917, 0.75, 0.2083, 0.75, 0.5, 0.75, 0.625, 0.75, 0.625, 0.8333, 0.5, 0.8333, 0.5, 0.8333, 0.625, 0.8333, 0.625, 0.9167, 0.5, 0.9167, 0.5, 0.25, 0.625, 0.25, 0.625, 0.3333, 0.5, 0.3333, 0.5, 0.3333, 0.625, 0.3333, 0.625, 0.4167, 0.5, 0.4167, 0.2083, 0.5, 0.2917, 0.5, 0.2917, 0.5833, 0.2083, 0.5833, 0.2083, 0.5833, 0.2917, 0.5833, 0.2917, 0.6667, 0.2083, 0.6667, 0.125, 0.5, 0.2083, 0.5, 0.2083, 0.5833, 0.125, 0.5833, 0.125, 0.5833, 0.2083, 0.5833, 0.2083, 0.6667, 0.125, 0.6667, 0.7083, 0.5, 0.7917, 0.5, 0.7917, 0.5833, 0.7083, 0.5833, 0.7083, 0.5833, 0.7917, 0.5833, 0.7917, 0.6667, 0.7083, 0.6667, 0.625, 0.5, 0.7083, 0.5, 0.7083, 0.5833, 0.625, 0.5833, 0.625, 0.5833, 0.7083, 0.5833, 0.7083, 0.6667, 0.625, 0.6667, 0.625, 0.75, 0.625, 0.6667, 0.625, 0.6667, 0.625, 0.75, 0.625, 0.6667, 0.625, 0.5833, 0.625, 0.5833, 0.625, 0.6667, 0.7917, 0.5, 0.875, 0.5, 0.875, 0.5833, 0.7917, 0.5833, 0.7917, 0.5833, 0.875, 0.5833, 0.875, 0.6667, 0.7917, 0.6667, 0.625, 0.25, 0.625, 0.1667, 0.625, 0.1667, 0.625, 0.25, 0.625, 0.1667, 0.625, 0.08333, 0.625, 0.08333, 0.625, 0.1667, 0.625, 0.75, 0.625, 0.6667, 0.625, 0.6667, 0.625, 0.75, 0.625, 0.6667, 0.625, 0.5833, 0.625, 0.5833, 0.625, 0.6667, 0.625, 0.25, 0.625, 0.1667, 0.625, 0.1667, 0.625, 0.25, 0.625, 0.1667, 0.625, 0.08333, 0.625, 0.08333, 0.625, 0.1667, 0.375, 0.0, 0.5029, 0.0, 0.5029, 0.08333, 0.375, 0.08333, 0.375, 0.08333, 0.5029, 0.08333, 0.5029, 0.1667, 0.375, 0.1667, 0.375, 0.5, 0.5029, 0.5, 0.5029, 0.5833, 0.375, 0.5833, 0.375, 0.5833, 0.5029, 0.5833, 0.5029, 0.6667, 0.375, 0.6667, 0.2917, 0.5, 0.375, 0.5, 0.375, 0.5833, 0.2917, 0.5833, 0.2917, 0.5833, 0.375, 0.5833, 0.375, 0.6667, 0.2917, 0.6667, 0.5029, 0.5, 0.625, 0.5, 0.625, 0.5833, 0.5029, 0.5833, 0.5029, 0.5833, 0.625, 0.5833, 0.625, 0.6667, 0.5029, 0.6667, 0.5029, 0.0, 0.625, 0.0, 0.625, 0.08333, 0.5029, 0.08333, 0.5029, 0.08333, 0.625, 0.08333, 0.625, 0.1667, 0.5029, 0.1667, 0.2083, 0.5, 0.2917, 0.5, 0.2917, 0.5833, 0.2083, 0.5833, 0.2083, 0.5833, 0.2917, 0.5833, 0.2917, 0.6667, 0.2083, 0.6667, 0.125, 0.5, 0.2083, 0.5, 0.2083, 0.5833, 0.125, 0.5833, 0.125, 0.5833, 0.2083, 0.5833, 0.2083, 0.6667, 0.125, 0.6667, 0.7112, 0.509, 0.7888, 0.5089, 0.7888, 0.5863, 0.7112, 0.5863, 0.7112, 0.5863, 0.7888, 0.5863, 0.7888, 0.6637, 0.7112, 0.6637, 0.6336, 0.5091, 0.7112, 0.509, 0.7112, 0.5863, 0.6336, 0.5864, 0.6336, 0.5864, 0.7112, 0.5863, 0.7112, 0.6637, 0.6335, 0.6637, 0.8664, 0.5088, 0.8664, 0.5863, 0.8664, 0.5863, 0.8664, 0.5088, 0.8664, 0.5863, 0.8665, 0.6637, 0.8665, 0.6637, 0.8664, 0.5863, 0.6335, 0.7409, 0.6335, 0.6637, 0.6335, 0.6637, 0.6335, 0.7409, 0.6335, 0.6637, 0.6336, 0.5864, 0.6336, 0.5864, 0.6335, 0.6637, 0.7888, 0.5089, 0.8664, 0.5088, 0.8664, 0.5863, 0.7888, 0.5863, 0.7888, 0.5863, 0.8664, 0.5863, 0.8665, 0.6637, 0.7888, 0.6637, 0.6336, 0.5091, 0.6336, 0.5864, 0.625, 0.5833, 0.625, 0.5, 0.6336, 0.5864, 0.6335, 0.6637, 0.625, 0.6667, 0.625, 0.5833, 0.8665, 0.7412, 0.8665, 0.6637, 0.875, 0.6667, 0.875, 0.75, 0.8665, 0.6637, 0.8664, 0.5863, 0.875, 0.5833, 0.875, 0.6667, 0.625, 0.25, 0.625, 0.1667, 0.625, 0.1667, 0.625, 0.25, 0.625, 0.1667, 0.625, 0.08333, 0.625, 0.08333, 0.625, 0.1667, 0.625, 0.75, 0.625, 0.6667, 0.625, 0.6667, 0.625, 0.75, 0.625, 0.6667, 0.625, 0.5833, 0.625, 0.5833, 0.625, 0.6667, 0.375, 0.0, 0.5, 0.0, 0.5, 0.08333, 0.375, 0.08333, 0.375, 0.08333, 0.5, 0.08333, 0.5, 0.1667, 0.375, 0.1667, 0.375, 0.5, 0.5, 0.5, 0.5, 0.5833, 0.375, 0.5833, 0.375, 0.5833, 0.5, 0.5833, 0.5, 0.6667, 0.375, 0.6667, 0.2917, 0.5, 0.375, 0.5, 0.375, 0.5833, 0.2917, 0.5833, 0.2917, 0.5833, 0.375, 0.5833, 0.375, 0.6667, 0.2917, 0.6667, 0.5, 0.5, 0.625, 0.5, 0.625, 0.5833, 0.5, 0.5833, 0.5, 0.5833, 0.625, 0.5833, 0.625, 0.6667, 0.5, 0.6667, 0.5, 0.0, 0.625, 0.0, 0.625, 0.08333, 0.5, 0.08333, 0.5, 0.08333, 0.625, 0.08333, 0.625, 0.1667, 0.5, 0.1667])
me_cube_008.materials.append(mat_stein)
me_cube_008.use_remesh_fix_poles = True
me_cube_008.use_remesh_preserve_attributes = False
me_cube_008.update()

# ---- objects
ob_stone_1 = bpy.data.objects.new('Stone 1', me_cube)
ob_light = bpy.data.objects.new('Light', light_light)
ob_camera = bpy.data.objects.new('Camera', cam_camera)
ob_stone_2 = bpy.data.objects.new('Stone 2', me_cube_001)
ob_sharp_stone = bpy.data.objects.new('Sharp Stone', me_cube_002)
ob_quadratischer_stone = bpy.data.objects.new('Quadratischer Stone', me_cube_003)
ob_longer_stone = bpy.data.objects.new('Longer Stone', me_cube_004)
ob_cube = bpy.data.objects.new('Cube', me_cube_005)
ob_cube_001 = bpy.data.objects.new('Cube.001', me_cube_006)
ob_cube_003 = bpy.data.objects.new('Cube.003', me_cube_008)

# ---- transforms, parenting, visibility, modifiers, constraints
ob_stone_1.location = (-4.291, -4.607e-09, 0.6515)
ob_stone_1.scale = (0.4399, 0.4399, 0.4399)
ob_stone_1.lock_rotations_4d = False
ob_stone_1.empty_display_type = 'ARROWS'
ob_stone_1.lineart.crease_threshold = 0.0
ob_light.location = (-10.29, -18.33, 8.823)
ob_light.rotation_euler = (0.6503, 0.05522, 1.866)
ob_light.lock_rotations_4d = False
ob_light.empty_display_type = 'ARROWS'
ob_light.color = (0.0, 0.0, 0.0, 0.0)
ob_light.lineart.crease_threshold = 0.0
ob_camera.location = (7.359, -6.926, 4.958)
ob_camera.rotation_euler = (1.109, 0.0, 0.8149)
ob_camera.lock_rotations_4d = False
ob_camera.empty_display_type = 'ARROWS'
ob_camera.color = (0.0, 0.0, 0.0, 0.0)
ob_camera.display_type = 'WIRE'
ob_camera.lineart.crease_threshold = 0.0
ob_stone_2.location = (-6.417, -1.362e-07, 1.014)
ob_stone_2.scale = (0.77, 0.77, 0.77)
ob_sharp_stone.location = (-9.742, -8.634e-08, 0.6426)
ob_sharp_stone.scale = (0.506, 0.506, 0.506)
ob_quadratischer_stone.location = (-12.5, 0.0, 1.141)
ob_quadratischer_stone.scale = (0.8433, 0.8433, 0.8433)
ob_longer_stone.location = (-14.89, 0.0, 0.79)
ob_longer_stone.scale = (0.542, 0.2642, 0.542)
ob_cube.location = (-16.05, -8.451e-08, 0.629)
ob_cube.scale = (0.3825, 0.2853, 0.3825)
ob_cube_001.location = (-18.38, -1.408e-07, 1.048)
ob_cube_001.scale = (0.834, 0.7541, 0.834)
ob_cube_003.location = (-20.68, -8.02e-08, 0.5969)
ob_cube_003.scale = (0.359, 0.359, 0.359)

# ---- collection membership
col_collection.objects.link(ob_stone_1)
col_collection.objects.link(ob_light)
col_collection.objects.link(ob_camera)
col_collection.objects.link(ob_stone_2)
col_collection.objects.link(ob_sharp_stone)
col_collection.objects.link(ob_quadratischer_stone)
col_collection.objects.link(ob_longer_stone)
col_collection.objects.link(ob_cube)
col_collection.objects.link(ob_cube_001)
col_collection.objects.link(ob_cube_003)

# ---- scene / render settings (as saved in the file)
scene.camera = ob_camera
scene.frame_start = 1; scene.frame_end = 250; scene.frame_set(182)
scene.render.engine = 'BLENDER_EEVEE_NEXT'
scene.cycles.sampling_pattern = 'TABULATED_SOBOL'
scene.cycles.use_light_tree = False
scene.view_settings.view_transform = 'Filmic'
bpy.context.view_layer.update()
